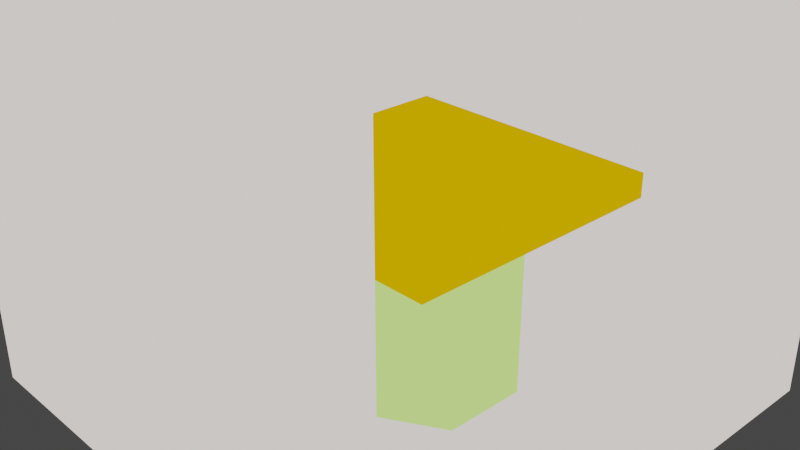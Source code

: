 # Source: exemplocena.blend  (saved by Blender 3.3.6; exported with 4.5.12 LTS)
import bpy
from mathutils import Matrix  # noqa: F401  (used for matrix-valued properties, if any)

bpy.ops.wm.read_factory_settings(use_empty=True)
scene = bpy.context.scene
scene.name = 'Scene'

# ---- collections
col_collection = bpy.data.collections.new('Collection'); scene.collection.children.link(col_collection)

# ---- materials (node trees are filled in below, after node groups)
mat_vtxcolor = bpy.data.materials.new('Vtxcolor')
mat_vtxcolor.use_transparent_shadow = False

# ---- material node trees
mat_vtxcolor.use_nodes = True; mat_vtxcolor.node_tree.nodes.clear()
_N = mat_vtxcolor.node_tree.nodes; _L = mat_vtxcolor.node_tree.links
n0 = _N.new('ShaderNodeOutputMaterial'); n0.name = 'Material Output'; n0.location = (300, 300)
n1 = _N.new('ShaderNodeEmission'); n1.name = 'Emission'; n1.location = (10, 300)
n2 = _N.new('ShaderNodeVertexColor'); n2.name = 'Color Attribute'; n2.location = (-180, 275)
_L.new(n1.outputs[0], n0.inputs[0])
_L.new(n2.outputs[0], n1.inputs[0])
n0.is_active_output = True

# ---- world
world_world = bpy.data.worlds.new('World'); scene.world = world_world
world_world.use_nodes = True; world_world.node_tree.nodes.clear()
_N = world_world.node_tree.nodes; _L = world_world.node_tree.links
n0 = _N.new('ShaderNodeOutputWorld'); n0.name = 'World Output'; n0.location = (300, 300)
n1 = _N.new('ShaderNodeBackground'); n1.name = 'Background'; n1.location = (10, 300)
n1.inputs[0].default_value = (0.05088, 0.05088, 0.05088, 1.0)
_L.new(n1.outputs[0], n0.inputs[0])
n0.is_active_output = True
world_world.color = (0.05088, 0.05088, 0.05088)
world_world.use_sun_shadow = False
world_world.sun_shadow_jitter_overblur = 0.0

# ---- cameras
cam_camera = bpy.data.cameras.new('Camera')
cam_camera.clip_end = 100.0
cam_camera.ortho_scale = 7.314

# ---- lights
light_light = bpy.data.lights.new('Light', 'POINT')
light_light.transmission_factor = 0.0
light_light.energy = 1000.0
light_light.shadow_soft_size = 0.1
light_light.shadow_maximum_resolution = 0.006
light_light.use_absolute_resolution = True

# ---- meshes
me_cube = bpy.data.meshes.new('Cube')
me_cube.from_pydata([(1.0, 1.0, 1.0), (1.0, 1.0, -1.0), (1.0, -1.0, 1.0), (1.0, -1.0, -1.0), (-1.0, 1.0, 1.0), (-1.0, 1.0, -1.0), (-1.0, -1.0, 1.0), (-1.0, -1.0, -1.0), (1.0, 1.0, 0.6951), (1.0, 1.0, 0.3618), (1.0, 1.0, 0.02842), (1.0, 1.0, -0.3049), (1.0, 1.0, -0.6382), (-1.0, -1.0, -0.6382), (-1.0, -1.0, -0.3049), (-1.0, -1.0, 0.02842), (-1.0, -1.0, 0.3618), (-1.0, -1.0, 0.6951), (1.0, -1.0, 0.6951), (1.0, -1.0, 0.3618), (1.0, -1.0, 0.02842), (1.0, -1.0, -0.3049), (1.0, -1.0, -0.6382), (-1.0, 1.0, 0.6951), (-1.0, 1.0, 0.3618), (-1.0, 1.0, 0.02842), (-1.0, 1.0, -0.3049), (-1.0, 1.0, -0.6382), (0.6667, 1.0, -1.0), (0.3333, 1.0, -1.0), (-2.98e-08, 1.0, -1.0), (-0.3333, 1.0, -1.0), (-0.6667, 1.0, -1.0), (0.6667, -1.0, 1.0), (0.3333, -1.0, 1.0), (-2.98e-08, -1.0, 1.0), (-0.3333, -1.0, 1.0), (-0.6667, -1.0, 1.0), (-0.6667, -1.0, -1.0), (-0.3333, -1.0, -1.0), (2.98e-08, -1.0, -1.0), (0.3333, -1.0, -1.0), (0.6667, -1.0, -1.0), (-0.6667, 1.0, 1.0), (-0.3333, 1.0, 1.0), (2.98e-08, 1.0, 1.0), (0.3333, 1.0, 1.0), (0.6667, 1.0, 1.0), (0.6667, 1.0, -0.6382), (0.3333, 1.0, -0.6382), (-2.98e-08, 1.0, -0.6382), (-0.3333, 1.0, -0.6382), (-0.6667, 1.0, -0.6382), (0.6667, 1.0, -0.3049), (0.3333, 1.0, -0.3049), (-2.98e-08, 1.0, -0.3049), (-0.3333, 1.0, -0.3049), (-0.6667, 1.0, -0.3049), (0.6667, 1.0, 0.02842), (0.3333, 1.0, 0.02842), (-2.98e-08, 1.0, 0.02842), (-0.3333, 1.0, 0.02842), (-0.6667, 1.0, 0.02842), (0.6667, 1.0, 0.3618), (0.3333, 1.0, 0.3618), (-2.98e-08, 1.0, 0.3618), (-0.3333, 1.0, 0.3618), (-0.6667, 1.0, 0.3618), (0.6667, 1.0, 0.6951), (0.3333, 1.0, 0.6951), (-2.98e-08, 1.0, 0.6951), (-0.3333, 1.0, 0.6951), (-0.6667, 1.0, 0.6951), (-0.6667, -1.0, -0.6382), (-0.3333, -1.0, -0.6382), (2.98e-08, -1.0, -0.6382), (0.3333, -1.0, -0.6382), (0.6667, -1.0, -0.6382), (-0.6667, -1.0, -0.3049), (-0.3333, -1.0, -0.3049), (2.98e-08, -1.0, -0.3049), (0.3333, -1.0, -0.3049), (0.6667, -1.0, -0.3049), (-0.6667, -1.0, 0.02842), (-0.3333, -1.0, 0.02842), (2.98e-08, -1.0, 0.02842), (0.3333, -1.0, 0.02842), (0.6667, -1.0, 0.02842), (-0.6667, -1.0, 0.3618), (-0.3333, -1.0, 0.3618), (2.98e-08, -1.0, 0.3618), (0.3333, -1.0, 0.3618), (0.6667, -1.0, 0.3618), (-0.6667, -1.0, 0.6951), (-0.3333, -1.0, 0.6951), (2.98e-08, -1.0, 0.6951), (0.3333, -1.0, 0.6951), (0.6667, -1.0, 0.6951), (-1.0, 0.6566, -1.0), (-1.0, 0.3233, -1.0), (-1.0, -0.01008, -1.0), (-1.0, -0.3434, -1.0), (-1.0, -0.6767, -1.0), (1.0, 0.6566, 1.0), (1.0, 0.3233, 1.0), (1.0, -0.01008, 1.0), (1.0, -0.3434, 1.0), (1.0, -0.6767, 1.0), (-1.0, -0.6767, 1.0), (-1.0, -0.3434, 1.0), (-1.0, -0.01008, 1.0), (-1.0, 0.3233, 1.0), (-1.0, 0.6566, 1.0), (1.0, -0.6767, -1.0), (1.0, -0.3434, -1.0), (1.0, -0.01008, -1.0), (1.0, 0.3233, -1.0), (1.0, 0.6566, -1.0), (-1.0, 0.6566, -0.6382), (-1.0, 0.3233, -0.6382), (-1.0, -0.01008, -0.6382), (-1.0, -0.3434, -0.6382), (-1.0, -0.6767, -0.6382), (-1.0, 0.6566, -0.3049), (-1.0, 0.3233, -0.3049), (-1.0, -0.01008, -0.3049), (-1.0, -0.3434, -0.3049), (-1.0, -0.6767, -0.3049), (-1.0, 0.6566, 0.02842), (-1.0, 0.3233, 0.02842), (-1.0, -0.01008, 0.02842), (-1.0, -0.3434, 0.02842), (-1.0, -0.6767, 0.02842), (-1.0, 0.6566, 0.3618), (-1.0, 0.3233, 0.3618), (-1.0, -0.01008, 0.3618), (-1.0, -0.3434, 0.3618), (-1.0, -0.6767, 0.3618), (-1.0, 0.6566, 0.6951), (-1.0, 0.3233, 0.6951), (-1.0, -0.01008, 0.6951), (-1.0, -0.3434, 0.6951), (-1.0, -0.6767, 0.6951), (-0.6667, -0.6767, -1.0), (-0.6667, -0.3434, -1.0), (-0.6667, -0.01008, -1.0), (-0.6667, 0.3233, -1.0), (-0.6667, 0.6566, -1.0), (-0.3333, -0.6767, -1.0), (-0.3333, -0.3434, -1.0), (-0.3333, -0.01008, -1.0), (-0.3333, 0.3233, -1.0), (-0.3333, 0.6566, -1.0), (2.017e-08, -0.6767, -1.0), (1.023e-08, -0.3434, -1.0), (3.004e-10, -0.01008, -1.0), (-9.634e-09, 0.3233, -1.0), (-1.957e-08, 0.6566, -1.0), (0.3333, -0.6767, -1.0), (0.3333, -0.3434, -1.0), (0.3333, -0.01008, -1.0), (0.3333, 0.3233, -1.0), (0.3333, 0.6566, -1.0), (0.6667, -0.6767, -1.0), (0.6667, -0.3434, -1.0), (0.6667, -0.01008, -1.0), (0.6667, 0.3233, -1.0), (0.6667, 0.6566, -1.0), (0.6667, -0.6767, 1.0), (0.6667, -0.3434, 1.0), (0.6667, -0.01008, 1.0), (0.6667, 0.3233, 1.0), (0.6667, 0.6566, 1.0), (0.3333, -0.6767, 1.0), (0.3333, -0.3434, 1.0), (0.3333, -0.01008, 1.0), (0.3333, 0.3233, 1.0), (0.3333, 0.6566, 1.0), (-2.017e-08, -0.6767, 1.0), (-1.023e-08, -0.3434, 1.0), (-3.004e-10, -0.01008, 1.0), (9.634e-09, 0.3233, 1.0), (1.957e-08, 0.6566, 1.0), (-0.3333, -0.6767, 1.0), (-0.3333, -0.3434, 1.0), (-0.3333, -0.01008, 1.0), (-0.3333, 0.3233, 1.0), (-0.3333, 0.6566, 1.0), (-0.6667, -0.6767, 1.0), (-0.6667, -0.3434, 1.0), (-0.6667, -0.01008, 1.0), (-0.6667, 0.3233, 1.0), (-0.6667, 0.6566, 1.0)], [], [(188, 37, 6, 108), (93, 17, 6, 37), (138, 23, 4, 112), (163, 42, 3, 113), (68, 8, 0, 47), (28, 1, 12, 48), (48, 12, 11, 53), (53, 11, 10, 58), (58, 10, 9, 63), (63, 9, 8, 68), (98, 5, 27, 118), (118, 27, 26, 123), (123, 26, 25, 128), (128, 25, 24, 133), (133, 24, 23, 138), (38, 7, 13, 73), (73, 13, 14, 78), (78, 14, 15, 83), (83, 15, 16, 88), (88, 16, 17, 93), (19, 92, 97, 18), (92, 91, 96, 97), (91, 90, 95, 96), (90, 89, 94, 95), (89, 88, 93, 94), (20, 87, 92, 19), (87, 86, 91, 92), (86, 85, 90, 91), (85, 84, 89, 90), (84, 83, 88, 89), (21, 82, 87, 20), (82, 81, 86, 87), (81, 80, 85, 86), (80, 79, 84, 85), (79, 78, 83, 84), (22, 77, 82, 21), (77, 76, 81, 82), (76, 75, 80, 81), (75, 74, 79, 80), (74, 73, 78, 79), (3, 42, 77, 22), (42, 41, 76, 77), (41, 40, 75, 76), (40, 39, 74, 75), (39, 38, 73, 74), (24, 67, 72, 23), (67, 66, 71, 72), (66, 65, 70, 71), (65, 64, 69, 70), (64, 63, 68, 69), (25, 62, 67, 24), (62, 61, 66, 67), (61, 60, 65, 66), (60, 59, 64, 65), (59, 58, 63, 64), (26, 57, 62, 25), (57, 56, 61, 62), (56, 55, 60, 61), (55, 54, 59, 60), (54, 53, 58, 59), (27, 52, 57, 26), (52, 51, 56, 57), (51, 50, 55, 56), (50, 49, 54, 55), (49, 48, 53, 54), (5, 32, 52, 27), (32, 31, 51, 52), (31, 30, 50, 51), (30, 29, 49, 50), (29, 28, 48, 49), (23, 72, 43, 4), (72, 71, 44, 43), (71, 70, 45, 44), (70, 69, 46, 45), (69, 68, 47, 46), (102, 7, 38, 143), (143, 38, 39, 148), (148, 39, 40, 153), (153, 40, 41, 158), (158, 41, 42, 163), (18, 97, 33, 2), (97, 96, 34, 33), (96, 95, 35, 34), (95, 94, 36, 35), (94, 93, 37, 36), (107, 2, 33, 168), (168, 33, 34, 173), (173, 34, 35, 178), (178, 35, 36, 183), (183, 36, 37, 188), (44, 187, 192, 43), (187, 186, 191, 192), (186, 185, 190, 191), (185, 184, 189, 190), (184, 183, 188, 189), (45, 182, 187, 44), (182, 181, 186, 187), (181, 180, 185, 186), (180, 179, 184, 185), (179, 178, 183, 184), (46, 177, 182, 45), (177, 176, 181, 182), (176, 175, 180, 181), (175, 174, 179, 180), (174, 173, 178, 179), (47, 172, 177, 46), (172, 171, 176, 177), (171, 170, 175, 176), (170, 169, 174, 175), (169, 168, 173, 174), (0, 103, 172, 47), (103, 104, 171, 172), (104, 105, 170, 171), (105, 106, 169, 170), (106, 107, 168, 169), (29, 162, 167, 28), (162, 161, 166, 167), (161, 160, 165, 166), (160, 159, 164, 165), (159, 158, 163, 164), (30, 157, 162, 29), (157, 156, 161, 162), (156, 155, 160, 161), (155, 154, 159, 160), (154, 153, 158, 159), (31, 152, 157, 30), (152, 151, 156, 157), (151, 150, 155, 156), (150, 149, 154, 155), (149, 148, 153, 154), (32, 147, 152, 31), (147, 146, 151, 152), (146, 145, 150, 151), (145, 144, 149, 150), (144, 143, 148, 149), (5, 98, 147, 32), (98, 99, 146, 147), (99, 100, 145, 146), (100, 101, 144, 145), (101, 102, 143, 144), (16, 137, 142, 17), (137, 136, 141, 142), (136, 135, 140, 141), (135, 134, 139, 140), (134, 133, 138, 139), (15, 132, 137, 16), (132, 131, 136, 137), (131, 130, 135, 136), (130, 129, 134, 135), (129, 128, 133, 134), (14, 127, 132, 15), (127, 126, 131, 132), (126, 125, 130, 131), (125, 124, 129, 130), (124, 123, 128, 129), (13, 122, 127, 14), (122, 121, 126, 127), (121, 120, 125, 126), (120, 119, 124, 125), (119, 118, 123, 124), (7, 102, 122, 13), (102, 101, 121, 122), (101, 100, 120, 121), (100, 99, 119, 120), (99, 98, 118, 119), (28, 167, 117, 1), (167, 166, 116, 117), (166, 165, 115, 116), (165, 164, 114, 115), (164, 163, 113, 114), (17, 142, 108, 6), (142, 141, 109, 108), (141, 140, 110, 109), (140, 139, 111, 110), (139, 138, 112, 111), (43, 192, 112, 4), (192, 191, 111, 112), (191, 190, 110, 111), (190, 189, 109, 110), (189, 188, 108, 109)])
_uv = me_cube.uv_layers.new(name='UVMap')
_uv.uv.foreach_set('vector', [0.8333, 0.7096, 0.8333, 0.75, 0.875, 0.75, 0.875, 0.7096, 0.5869, 0.9583, 0.5869, 1.0, 0.625, 1.0, 0.625, 0.9583, 0.5869, 0.2071, 0.5869, 0.25, 0.625, 0.25, 0.625, 0.2071, 0.3333, 0.7096, 0.3333, 0.75, 0.375, 0.75, 0.375, 0.7096, 0.5869, 0.4583, 0.5869, 0.5, 0.625, 0.5, 0.625, 0.4583, 0.375, 0.4583, 0.375, 0.5, 0.4202, 0.5, 0.4202, 0.4583, 0.4202, 0.4583, 0.4202, 0.5, 0.4619, 0.5, 0.4619, 0.4583, 0.4619, 0.4583, 0.4619, 0.5, 0.5036, 0.5, 0.5036, 0.4583, 0.5036, 0.4583, 0.5036, 0.5, 0.5452, 0.5, 0.5452, 0.4583, 0.5452, 0.4583, 0.5452, 0.5, 0.5869, 0.5, 0.5869, 0.4583, 0.375, 0.2071, 0.375, 0.25, 0.4202, 0.25, 0.4202, 0.2071, 0.4202, 0.2071, 0.4202, 0.25, 0.4619, 0.25, 0.4619, 0.2071, 0.4619, 0.2071, 0.4619, 0.25, 0.5036, 0.25, 0.5036, 0.2071, 0.5036, 0.2071, 0.5036, 0.25, 0.5452, 0.25, 0.5452, 0.2071, 0.5452, 0.2071, 0.5452, 0.25, 0.5869, 0.25, 0.5869, 0.2071, 0.375, 0.9583, 0.375, 1.0, 0.4202, 1.0, 0.4202, 0.9583, 0.4202, 0.9583, 0.4202, 1.0, 0.4619, 1.0, 0.4619, 0.9583, 0.4619, 0.9583, 0.4619, 1.0, 0.5036, 1.0, 0.5036, 0.9583, 0.5036, 0.9583, 0.5036, 1.0, 0.5452, 1.0, 0.5452, 0.9583, 0.5452, 0.9583, 0.5452, 1.0, 0.5869, 1.0, 0.5869, 0.9583, 0.5452, 0.75, 0.5452, 0.7917, 0.5869, 0.7917, 0.5869, 0.75, 0.5452, 0.7917, 0.5452, 0.8333, 0.5869, 0.8333, 0.5869, 0.7917, 0.5452, 0.8333, 0.5452, 0.875, 0.5869, 0.875, 0.5869, 0.8333, 0.5452, 0.875, 0.5452, 0.9167, 0.5869, 0.9167, 0.5869, 0.875, 0.5452, 0.9167, 0.5452, 0.9583, 0.5869, 0.9583, 0.5869, 0.9167, 0.5036, 0.75, 0.5036, 0.7917, 0.5452, 0.7917, 0.5452, 0.75, 0.5036, 0.7917, 0.5036, 0.8333, 0.5452, 0.8333, 0.5452, 0.7917, 0.5036, 0.8333, 0.5036, 0.875, 0.5452, 0.875, 0.5452, 0.8333, 0.5036, 0.875, 0.5036, 0.9167, 0.5452, 0.9167, 0.5452, 0.875, 0.5036, 0.9167, 0.5036, 0.9583, 0.5452, 0.9583, 0.5452, 0.9167, 0.4619, 0.75, 0.4619, 0.7917, 0.5036, 0.7917, 0.5036, 0.75, 0.4619, 0.7917, 0.4619, 0.8333, 0.5036, 0.8333, 0.5036, 0.7917, 0.4619, 0.8333, 0.4619, 0.875, 0.5036, 0.875, 0.5036, 0.8333, 0.4619, 0.875, 0.4619, 0.9167, 0.5036, 0.9167, 0.5036, 0.875, 0.4619, 0.9167, 0.4619, 0.9583, 0.5036, 0.9583, 0.5036, 0.9167, 0.4202, 0.75, 0.4202, 0.7917, 0.4619, 0.7917, 0.4619, 0.75, 0.4202, 0.7917, 0.4202, 0.8333, 0.4619, 0.8333, 0.4619, 0.7917, 0.4202, 0.8333, 0.4202, 0.875, 0.4619, 0.875, 0.4619, 0.8333, 0.4202, 0.875, 0.4202, 0.9167, 0.4619, 0.9167, 0.4619, 0.875, 0.4202, 0.9167, 0.4202, 0.9583, 0.4619, 0.9583, 0.4619, 0.9167, 0.375, 0.75, 0.375, 0.7917, 0.4202, 0.7917, 0.4202, 0.75, 0.375, 0.7917, 0.375, 0.8333, 0.4202, 0.8333, 0.4202, 0.7917, 0.375, 0.8333, 0.375, 0.875, 0.4202, 0.875, 0.4202, 0.8333, 0.375, 0.875, 0.375, 0.9167, 0.4202, 0.9167, 0.4202, 0.875, 0.375, 0.9167, 0.375, 0.9583, 0.4202, 0.9583, 0.4202, 0.9167, 0.5452, 0.25, 0.5452, 0.2917, 0.5869, 0.2917, 0.5869, 0.25, 0.5452, 0.2917, 0.5452, 0.3333, 0.5869, 0.3333, 0.5869, 0.2917, 0.5452, 0.3333, 0.5452, 0.375, 0.5869, 0.375, 0.5869, 0.3333, 0.5452, 0.375, 0.5452, 0.4167, 0.5869, 0.4167, 0.5869, 0.375, 0.5452, 0.4167, 0.5452, 0.4583, 0.5869, 0.4583, 0.5869, 0.4167, 0.5036, 0.25, 0.5036, 0.2917, 0.5452, 0.2917, 0.5452, 0.25, 0.5036, 0.2917, 0.5036, 0.3333, 0.5452, 0.3333, 0.5452, 0.2917, 0.5036, 0.3333, 0.5036, 0.375, 0.5452, 0.375, 0.5452, 0.3333, 0.5036, 0.375, 0.5036, 0.4167, 0.5452, 0.4167, 0.5452, 0.375, 0.5036, 0.4167, 0.5036, 0.4583, 0.5452, 0.4583, 0.5452, 0.4167, 0.4619, 0.25, 0.4619, 0.2917, 0.5036, 0.2917, 0.5036, 0.25, 0.4619, 0.2917, 0.4619, 0.3333, 0.5036, 0.3333, 0.5036, 0.2917, 0.4619, 0.3333, 0.4619, 0.375, 0.5036, 0.375, 0.5036, 0.3333, 0.4619, 0.375, 0.4619, 0.4167, 0.5036, 0.4167, 0.5036, 0.375, 0.4619, 0.4167, 0.4619, 0.4583, 0.5036, 0.4583, 0.5036, 0.4167, 0.4202, 0.25, 0.4202, 0.2917, 0.4619, 0.2917, 0.4619, 0.25, 0.4202, 0.2917, 0.4202, 0.3333, 0.4619, 0.3333, 0.4619, 0.2917, 0.4202, 0.3333, 0.4202, 0.375, 0.4619, 0.375, 0.4619, 0.3333, 0.4202, 0.375, 0.4202, 0.4167, 0.4619, 0.4167, 0.4619, 0.375, 0.4202, 0.4167, 0.4202, 0.4583, 0.4619, 0.4583, 0.4619, 0.4167, 0.375, 0.25, 0.375, 0.2917, 0.4202, 0.2917, 0.4202, 0.25, 0.375, 0.2917, 0.375, 0.3333, 0.4202, 0.3333, 0.4202, 0.2917, 0.375, 0.3333, 0.375, 0.375, 0.4202, 0.375, 0.4202, 0.3333, 0.375, 0.375, 0.375, 0.4167, 0.4202, 0.4167, 0.4202, 0.375, 0.375, 0.4167, 0.375, 0.4583, 0.4202, 0.4583, 0.4202, 0.4167, 0.5869, 0.25, 0.5869, 0.2917, 0.625, 0.2917, 0.625, 0.25, 0.5869, 0.2917, 0.5869, 0.3333, 0.625, 0.3333, 0.625, 0.2917, 0.5869, 0.3333, 0.5869, 0.375, 0.625, 0.375, 0.625, 0.3333, 0.5869, 0.375, 0.5869, 0.4167, 0.625, 0.4167, 0.625, 0.375, 0.5869, 0.4167, 0.5869, 0.4583, 0.625, 0.4583, 0.625, 0.4167, 0.125, 0.7096, 0.125, 0.75, 0.1667, 0.75, 0.1667, 0.7096, 0.1667, 0.7096, 0.1667, 0.75, 0.2083, 0.75, 0.2083, 0.7096, 0.2083, 0.7096, 0.2083, 0.75, 0.25, 0.75, 0.25, 0.7096, 0.25, 0.7096, 0.25, 0.75, 0.2917, 0.75, 0.2917, 0.7096, 0.2917, 0.7096, 0.2917, 0.75, 0.3333, 0.75, 0.3333, 0.7096, 0.5869, 0.75, 0.5869, 0.7917, 0.625, 0.7917, 0.625, 0.75, 0.5869, 0.7917, 0.5869, 0.8333, 0.625, 0.8333, 0.625, 0.7917, 0.5869, 0.8333, 0.5869, 0.875, 0.625, 0.875, 0.625, 0.8333, 0.5869, 0.875, 0.5869, 0.9167, 0.625, 0.9167, 0.625, 0.875, 0.5869, 0.9167, 0.5869, 0.9583, 0.625, 0.9583, 0.625, 0.9167, 0.625, 0.7096, 0.625, 0.75, 0.6667, 0.75, 0.6667, 0.7096, 0.6667, 0.7096, 0.6667, 0.75, 0.7083, 0.75, 0.7083, 0.7096, 0.7083, 0.7096, 0.7083, 0.75, 0.75, 0.75, 0.75, 0.7096, 0.75, 0.7096, 0.75, 0.75, 0.7917, 0.75, 0.7917, 0.7096, 0.7917, 0.7096, 0.7917, 0.75, 0.8333, 0.75, 0.8333, 0.7096, 0.7917, 0.5, 0.7917, 0.5429, 0.8333, 0.5429, 0.8333, 0.5, 0.7917, 0.5429, 0.7917, 0.5846, 0.8333, 0.5846, 0.8333, 0.5429, 0.7917, 0.5846, 0.7917, 0.6263, 0.8333, 0.6263, 0.8333, 0.5846, 0.7917, 0.6263, 0.7917, 0.6679, 0.8333, 0.6679, 0.8333, 0.6263, 0.7917, 0.6679, 0.7917, 0.7096, 0.8333, 0.7096, 0.8333, 0.6679, 0.75, 0.5, 0.75, 0.5429, 0.7917, 0.5429, 0.7917, 0.5, 0.75, 0.5429, 0.75, 0.5846, 0.7917, 0.5846, 0.7917, 0.5429, 0.75, 0.5846, 0.75, 0.6263, 0.7917, 0.6263, 0.7917, 0.5846, 0.75, 0.6263, 0.75, 0.6679, 0.7917, 0.6679, 0.7917, 0.6263, 0.75, 0.6679, 0.75, 0.7096, 0.7917, 0.7096, 0.7917, 0.6679, 0.7083, 0.5, 0.7083, 0.5429, 0.75, 0.5429, 0.75, 0.5, 0.7083, 0.5429, 0.7083, 0.5846, 0.75, 0.5846, 0.75, 0.5429, 0.7083, 0.5846, 0.7083, 0.6263, 0.75, 0.6263, 0.75, 0.5846, 0.7083, 0.6263, 0.7083, 0.6679, 0.75, 0.6679, 0.75, 0.6263, 0.7083, 0.6679, 0.7083, 0.7096, 0.75, 0.7096, 0.75, 0.6679, 0.6667, 0.5, 0.6667, 0.5429, 0.7083, 0.5429, 0.7083, 0.5, 0.6667, 0.5429, 0.6667, 0.5846, 0.7083, 0.5846, 0.7083, 0.5429, 0.6667, 0.5846, 0.6667, 0.6263, 0.7083, 0.6263, 0.7083, 0.5846, 0.6667, 0.6263, 0.6667, 0.6679, 0.7083, 0.6679, 0.7083, 0.6263, 0.6667, 0.6679, 0.6667, 0.7096, 0.7083, 0.7096, 0.7083, 0.6679, 0.625, 0.5, 0.625, 0.5429, 0.6667, 0.5429, 0.6667, 0.5, 0.625, 0.5429, 0.625, 0.5846, 0.6667, 0.5846, 0.6667, 0.5429, 0.625, 0.5846, 0.625, 0.6263, 0.6667, 0.6263, 0.6667, 0.5846, 0.625, 0.6263, 0.625, 0.6679, 0.6667, 0.6679, 0.6667, 0.6263, 0.625, 0.6679, 0.625, 0.7096, 0.6667, 0.7096, 0.6667, 0.6679, 0.2917, 0.5, 0.2917, 0.5429, 0.3333, 0.5429, 0.3333, 0.5, 0.2917, 0.5429, 0.2917, 0.5846, 0.3333, 0.5846, 0.3333, 0.5429, 0.2917, 0.5846, 0.2917, 0.6263, 0.3333, 0.6263, 0.3333, 0.5846, 0.2917, 0.6263, 0.2917, 0.6679, 0.3333, 0.6679, 0.3333, 0.6263, 0.2917, 0.6679, 0.2917, 0.7096, 0.3333, 0.7096, 0.3333, 0.6679, 0.25, 0.5, 0.25, 0.5429, 0.2917, 0.5429, 0.2917, 0.5, 0.25, 0.5429, 0.25, 0.5846, 0.2917, 0.5846, 0.2917, 0.5429, 0.25, 0.5846, 0.25, 0.6263, 0.2917, 0.6263, 0.2917, 0.5846, 0.25, 0.6263, 0.25, 0.6679, 0.2917, 0.6679, 0.2917, 0.6263, 0.25, 0.6679, 0.25, 0.7096, 0.2917, 0.7096, 0.2917, 0.6679, 0.2083, 0.5, 0.2083, 0.5429, 0.25, 0.5429, 0.25, 0.5, 0.2083, 0.5429, 0.2083, 0.5846, 0.25, 0.5846, 0.25, 0.5429, 0.2083, 0.5846, 0.2083, 0.6263, 0.25, 0.6263, 0.25, 0.5846, 0.2083, 0.6263, 0.2083, 0.6679, 0.25, 0.6679, 0.25, 0.6263, 0.2083, 0.6679, 0.2083, 0.7096, 0.25, 0.7096, 0.25, 0.6679, 0.1667, 0.5, 0.1667, 0.5429, 0.2083, 0.5429, 0.2083, 0.5, 0.1667, 0.5429, 0.1667, 0.5846, 0.2083, 0.5846, 0.2083, 0.5429, 0.1667, 0.5846, 0.1667, 0.6263, 0.2083, 0.6263, 0.2083, 0.5846, 0.1667, 0.6263, 0.1667, 0.6679, 0.2083, 0.6679, 0.2083, 0.6263, 0.1667, 0.6679, 0.1667, 0.7096, 0.2083, 0.7096, 0.2083, 0.6679, 0.125, 0.5, 0.125, 0.5429, 0.1667, 0.5429, 0.1667, 0.5, 0.125, 0.5429, 0.125, 0.5846, 0.1667, 0.5846, 0.1667, 0.5429, 0.125, 0.5846, 0.125, 0.6263, 0.1667, 0.6263, 0.1667, 0.5846, 0.125, 0.6263, 0.125, 0.6679, 0.1667, 0.6679, 0.1667, 0.6263, 0.125, 0.6679, 0.125, 0.7096, 0.1667, 0.7096, 0.1667, 0.6679, 0.5452, 0.0, 0.5452, 0.04041, 0.5869, 0.04041, 0.5869, 0.0, 0.5452, 0.04041, 0.5452, 0.08207, 0.5869, 0.08207, 0.5869, 0.04041, 0.5452, 0.08207, 0.5452, 0.1237, 0.5869, 0.1237, 0.5869, 0.08207, 0.5452, 0.1237, 0.5452, 0.1654, 0.5869, 0.1654, 0.5869, 0.1237, 0.5452, 0.1654, 0.5452, 0.2071, 0.5869, 0.2071, 0.5869, 0.1654, 0.5036, 0.0, 0.5036, 0.04041, 0.5452, 0.04041, 0.5452, 0.0, 0.5036, 0.04041, 0.5036, 0.08207, 0.5452, 0.08207, 0.5452, 0.04041, 0.5036, 0.08207, 0.5036, 0.1237, 0.5452, 0.1237, 0.5452, 0.08207, 0.5036, 0.1237, 0.5036, 0.1654, 0.5452, 0.1654, 0.5452, 0.1237, 0.5036, 0.1654, 0.5036, 0.2071, 0.5452, 0.2071, 0.5452, 0.1654, 0.4619, 0.0, 0.4619, 0.04041, 0.5036, 0.04041, 0.5036, 0.0, 0.4619, 0.04041, 0.4619, 0.08207, 0.5036, 0.08207, 0.5036, 0.04041, 0.4619, 0.08207, 0.4619, 0.1237, 0.5036, 0.1237, 0.5036, 0.08207, 0.4619, 0.1237, 0.4619, 0.1654, 0.5036, 0.1654, 0.5036, 0.1237, 0.4619, 0.1654, 0.4619, 0.2071, 0.5036, 0.2071, 0.5036, 0.1654, 0.4202, 0.0, 0.4202, 0.04041, 0.4619, 0.04041, 0.4619, 0.0, 0.4202, 0.04041, 0.4202, 0.08207, 0.4619, 0.08207, 0.4619, 0.04041, 0.4202, 0.08207, 0.4202, 0.1237, 0.4619, 0.1237, 0.4619, 0.08207, 0.4202, 0.1237, 0.4202, 0.1654, 0.4619, 0.1654, 0.4619, 0.1237, 0.4202, 0.1654, 0.4202, 0.2071, 0.4619, 0.2071, 0.4619, 0.1654, 0.375, 0.0, 0.375, 0.04041, 0.4202, 0.04041, 0.4202, 0.0, 0.375, 0.04041, 0.375, 0.08207, 0.4202, 0.08207, 0.4202, 0.04041, 0.375, 0.08207, 0.375, 0.1237, 0.4202, 0.1237, 0.4202, 0.08207, 0.375, 0.1237, 0.375, 0.1654, 0.4202, 0.1654, 0.4202, 0.1237, 0.375, 0.1654, 0.375, 0.2071, 0.4202, 0.2071, 0.4202, 0.1654, 0.3333, 0.5, 0.3333, 0.5429, 0.375, 0.5429, 0.375, 0.5, 0.3333, 0.5429, 0.3333, 0.5846, 0.375, 0.5846, 0.375, 0.5429, 0.3333, 0.5846, 0.3333, 0.6263, 0.375, 0.6263, 0.375, 0.5846, 0.3333, 0.6263, 0.3333, 0.6679, 0.375, 0.6679, 0.375, 0.6263, 0.3333, 0.6679, 0.3333, 0.7096, 0.375, 0.7096, 0.375, 0.6679, 0.5869, 0.0, 0.5869, 0.04041, 0.625, 0.04041, 0.625, 0.0, 0.5869, 0.04041, 0.5869, 0.08207, 0.625, 0.08207, 0.625, 0.04041, 0.5869, 0.08207, 0.5869, 0.1237, 0.625, 0.1237, 0.625, 0.08207, 0.5869, 0.1237, 0.5869, 0.1654, 0.625, 0.1654, 0.625, 0.1237, 0.5869, 0.1654, 0.5869, 0.2071, 0.625, 0.2071, 0.625, 0.1654, 0.8333, 0.5, 0.8333, 0.5429, 0.875, 0.5429, 0.875, 0.5, 0.8333, 0.5429, 0.8333, 0.5846, 0.875, 0.5846, 0.875, 0.5429, 0.8333, 0.5846, 0.8333, 0.6263, 0.875, 0.6263, 0.875, 0.5846, 0.8333, 0.6263, 0.8333, 0.6679, 0.875, 0.6679, 0.875, 0.6263, 0.8333, 0.6679, 0.8333, 0.7096, 0.875, 0.7096, 0.875, 0.6679])
_ca = me_cube.color_attributes.new('Color', 'BYTE_COLOR', 'CORNER')
_ca.data.foreach_set('color', [0.9047, 0.8148, 0.7605, 1.0, 0.9047, 0.8148, 0.7605, 1.0, 0.9047, 0.8148, 0.7605, 1.0, 0.9047, 0.8148, 0.7605, 1.0, 0.9047, 0.8148, 0.7605, 1.0, 0.9047, 0.8148, 0.7605, 1.0, 0.9047, 0.8148, 0.7605, 1.0, 0.9047, 0.8148, 0.7605, 1.0, 0.9047, 0.8148, 0.7605, 1.0, 0.9047, 0.8148, 0.7605, 1.0, 0.9047, 0.8148, 0.7605, 1.0, 0.9047, 0.8148, 0.7605, 1.0, 0.9047, 0.8148, 0.7605, 1.0, 0.9047, 0.8148, 0.7605, 1.0, 0.9047, 0.8148, 0.7605, 1.0, 0.9047, 0.8148, 0.7605, 1.0, 0.9047, 0.8148, 0.7605, 1.0, 0.9047, 0.8148, 0.7605, 1.0, 0.9047, 0.8148, 0.7605, 1.0, 0.9047, 0.8148, 0.7605, 1.0, 0.9047, 0.8148, 0.7605, 1.0, 0.9047, 0.8148, 0.7605, 1.0, 0.9047, 0.8148, 0.7605, 1.0, 0.9047, 0.8148, 0.7605, 1.0, 0.9047, 0.8148, 0.7605, 1.0, 0.9047, 0.8148, 0.7605, 1.0, 0.9047, 0.8148, 0.7605, 1.0, 0.9047, 0.8148, 0.7605, 1.0, 0.9047, 0.8148, 0.7605, 1.0, 0.9047, 0.8148, 0.7605, 1.0, 0.9047, 0.8148, 0.7605, 1.0, 0.9047, 0.8148, 0.7605, 1.0, 0.9047, 0.8148, 0.7605, 1.0, 0.9047, 0.8148, 0.7605, 1.0, 0.9047, 0.8148, 0.7605, 1.0, 0.9047, 0.8148, 0.7605, 1.0, 0.9047, 0.8148, 0.7605, 1.0, 0.9047, 0.8148, 0.7605, 1.0, 0.9047, 0.8148, 0.7605, 1.0, 0.9047, 0.8148, 0.7605, 1.0, 0.9047, 0.8148, 0.7605, 1.0, 0.9047, 0.8148, 0.7605, 1.0, 0.9047, 0.8148, 0.7605, 1.0, 0.9047, 0.8148, 0.7605, 1.0, 0.9047, 0.8148, 0.7605, 1.0, 0.9047, 0.8148, 0.7605, 1.0, 0.9047, 0.8148, 0.7605, 1.0, 0.9047, 0.8148, 0.7605, 1.0, 0.9047, 0.8148, 0.7605, 1.0, 0.9047, 0.8148, 0.7605, 1.0, 0.9047, 0.8148, 0.7605, 1.0, 0.9047, 0.8148, 0.7605, 1.0, 0.9047, 0.8148, 0.7605, 1.0, 0.9047, 0.8148, 0.7605, 1.0, 0.9047, 0.8148, 0.7605, 1.0, 0.9047, 0.8148, 0.7605, 1.0, 0.9047, 0.8148, 0.7605, 1.0, 0.9047, 0.8148, 0.7605, 1.0, 0.9047, 0.8148, 0.7605, 1.0, 0.9047, 0.8148, 0.7605, 1.0, 0.9047, 0.8148, 0.7605, 1.0, 0.9047, 0.8148, 0.7605, 1.0, 0.9047, 0.8148, 0.7605, 1.0, 0.9047, 0.8148, 0.7605, 1.0, 0.9047, 0.8148, 0.7605, 1.0, 0.9047, 0.8148, 0.7605, 1.0, 0.9047, 0.8148, 0.7605, 1.0, 0.9047, 0.8148, 0.7605, 1.0, 0.9047, 0.8148, 0.7605, 1.0, 0.9047, 0.8148, 0.7605, 1.0, 0.9047, 0.8148, 0.7605, 1.0, 0.9047, 0.8148, 0.7605, 1.0, 0.9047, 0.8148, 0.7605, 1.0, 0.9047, 0.8148, 0.7605, 1.0, 0.9047, 0.8148, 0.7605, 1.0, 0.9047, 0.8148, 0.7605, 1.0, 0.9047, 0.8148, 0.7605, 1.0, 0.9047, 0.8148, 0.7605, 1.0, 0.9047, 0.8148, 0.7605, 1.0, 0.9047, 0.8148, 0.7605, 1.0, 0.9047, 0.8148, 0.7605, 1.0, 0.9047, 0.8148, 0.7605, 1.0, 0.9047, 0.8148, 0.7605, 1.0, 0.9047, 0.8148, 0.7605, 1.0, 0.9047, 0.8148, 0.7605, 1.0, 0.9047, 0.8148, 0.7605, 1.0, 0.9047, 0.8148, 0.7605, 1.0, 0.9047, 0.8148, 0.7605, 1.0, 0.9047, 0.8148, 0.7605, 1.0, 0.9047, 0.8148, 0.7605, 1.0, 0.9047, 0.8148, 0.7605, 1.0, 0.9047, 0.8148, 0.7605, 1.0, 0.9047, 0.8148, 0.7605, 1.0, 0.9047, 0.8148, 0.7605, 1.0, 0.9047, 0.8148, 0.7605, 1.0, 0.9047, 0.8148, 0.7605, 1.0, 0.9047, 0.8148, 0.7605, 1.0, 0.9047, 0.8148, 0.7605, 1.0, 0.9047, 0.8148, 0.7605, 1.0, 0.9047, 0.8148, 0.7605, 1.0, 0.9047, 0.8148, 0.7605, 1.0, 0.9047, 0.8148, 0.7605, 1.0, 0.9047, 0.8148, 0.7605, 1.0, 0.9047, 0.8148, 0.7605, 1.0, 0.9047, 0.8148, 0.7605, 1.0, 0.9047, 0.8148, 0.7605, 1.0, 0.9047, 0.8148, 0.7605, 1.0, 0.9047, 0.8148, 0.7605, 1.0, 0.9047, 0.8148, 0.7605, 1.0, 0.9047, 0.8148, 0.7605, 1.0, 0.9047, 0.8148, 0.7605, 1.0, 0.9047, 0.8148, 0.7605, 1.0, 0.9047, 0.8148, 0.7605, 1.0, 0.9047, 0.8148, 0.7605, 1.0, 0.9047, 0.8148, 0.7605, 1.0, 0.9047, 0.8148, 0.7605, 1.0, 0.9047, 0.8148, 0.7605, 1.0, 0.9047, 0.8148, 0.7605, 1.0, 0.9047, 0.8148, 0.7605, 1.0, 0.9047, 0.8148, 0.7605, 1.0, 0.9047, 0.8148, 0.7605, 1.0, 0.9047, 0.8148, 0.7605, 1.0, 0.9047, 0.8148, 0.7605, 1.0, 0.9047, 0.8148, 0.7605, 1.0, 0.9047, 0.8148, 0.7605, 1.0, 0.9047, 0.8148, 0.7605, 1.0, 0.9047, 0.8148, 0.7605, 1.0, 0.9047, 0.8148, 0.7605, 1.0, 0.9047, 0.8148, 0.7605, 1.0, 0.9047, 0.8148, 0.7605, 1.0, 0.9047, 0.8148, 0.7605, 1.0, 0.9047, 0.8148, 0.7605, 1.0, 0.9047, 0.8148, 0.7605, 1.0, 0.9047, 0.8148, 0.7605, 1.0, 0.9047, 0.8148, 0.7605, 1.0, 0.9047, 0.8148, 0.7605, 1.0, 0.9047, 0.8148, 0.7605, 1.0, 0.9047, 0.8148, 0.7605, 1.0, 0.9047, 0.8148, 0.7605, 1.0, 0.9047, 0.8148, 0.7605, 1.0, 0.9047, 0.8148, 0.7605, 1.0, 0.9047, 0.8148, 0.7605, 1.0, 0.9047, 0.8148, 0.7605, 1.0, 0.9047, 0.8148, 0.7605, 1.0, 0.9047, 0.8148, 0.7605, 1.0, 0.9047, 0.8148, 0.7605, 1.0, 0.9047, 0.8148, 0.7605, 1.0, 0.9047, 0.8148, 0.7605, 1.0, 0.9047, 0.8148, 0.7605, 1.0, 0.9047, 0.8148, 0.7605, 1.0, 0.9047, 0.8148, 0.7605, 1.0, 0.9047, 0.8148, 0.7605, 1.0, 0.9047, 0.8148, 0.7605, 1.0, 0.9047, 0.8148, 0.7605, 1.0, 0.9047, 0.8148, 0.7605, 1.0, 0.9047, 0.8148, 0.7605, 1.0, 0.9047, 0.8148, 0.7605, 1.0, 0.9047, 0.8148, 0.7605, 1.0, 0.9047, 0.8148, 0.7605, 1.0, 0.9047, 0.8148, 0.7605, 1.0, 0.9047, 0.8148, 0.7605, 1.0, 0.9047, 0.8148, 0.7605, 1.0, 0.9047, 0.8148, 0.7605, 1.0, 0.9047, 0.8148, 0.7605, 1.0, 0.9047, 0.8148, 0.7605, 1.0, 0.9047, 0.8148, 0.7605, 1.0, 0.9047, 0.8148, 0.7605, 1.0, 0.9047, 0.8148, 0.7605, 1.0, 0.9047, 0.8148, 0.7605, 1.0, 0.9047, 0.8148, 0.7605, 1.0, 0.9047, 0.8148, 0.7605, 1.0, 0.9047, 0.8148, 0.7605, 1.0, 0.9047, 0.8148, 0.7605, 1.0, 0.9047, 0.8148, 0.7605, 1.0, 0.9047, 0.8148, 0.7605, 1.0, 0.9047, 0.8148, 0.7605, 1.0, 0.9047, 0.8148, 0.7605, 1.0, 0.9047, 0.8148, 0.7605, 1.0, 0.9047, 0.8148, 0.7605, 1.0, 0.9047, 0.8148, 0.7605, 1.0, 0.9047, 0.8148, 0.7605, 1.0, 0.9047, 0.8148, 0.7605, 1.0, 0.9047, 0.8148, 0.7605, 1.0, 0.9047, 0.8148, 0.7605, 1.0, 0.9047, 0.8148, 0.7605, 1.0, 0.9047, 0.8148, 0.7605, 1.0, 0.9047, 0.8148, 0.7605, 1.0, 0.9047, 0.8148, 0.7605, 1.0, 0.9047, 0.8148, 0.7605, 1.0, 0.9047, 0.8148, 0.7605, 1.0, 0.9047, 0.8148, 0.7605, 1.0, 0.9047, 0.8148, 0.7605, 1.0, 0.9047, 0.8148, 0.7605, 1.0, 0.9047, 0.8148, 0.7605, 1.0, 0.9047, 0.8148, 0.7605, 1.0, 0.9047, 0.8148, 0.7605, 1.0, 0.9047, 0.8148, 0.7605, 1.0, 0.9047, 0.8148, 0.7605, 1.0, 0.9047, 0.8148, 0.7605, 1.0, 0.9047, 0.8148, 0.7605, 1.0, 0.9047, 0.8148, 0.7605, 1.0, 0.9047, 0.8148, 0.7605, 1.0, 0.9047, 0.8148, 0.7605, 1.0, 0.9047, 0.8148, 0.7605, 1.0, 0.9047, 0.8148, 0.7605, 1.0, 0.9047, 0.8148, 0.7605, 1.0, 0.9047, 0.8148, 0.7605, 1.0, 0.9047, 0.8148, 0.7605, 1.0, 0.9047, 0.8148, 0.7605, 1.0, 0.9047, 0.8148, 0.7605, 1.0, 0.9047, 0.8148, 0.7605, 1.0, 0.9047, 0.8148, 0.7605, 1.0, 0.9047, 0.8148, 0.7605, 1.0, 0.9047, 0.8148, 0.7605, 1.0, 0.9047, 0.8148, 0.7605, 1.0, 0.9047, 0.8148, 0.7605, 1.0, 0.9047, 0.8148, 0.7605, 1.0, 0.9047, 0.8148, 0.7605, 1.0, 0.9047, 0.8148, 0.7605, 1.0, 0.9047, 0.8148, 0.7605, 1.0, 0.9047, 0.8148, 0.7605, 1.0, 0.9047, 0.8148, 0.7605, 1.0, 0.9047, 0.8148, 0.7605, 1.0, 0.9047, 0.8148, 0.7605, 1.0, 0.9047, 0.8148, 0.7605, 1.0, 0.9047, 0.8148, 0.7605, 1.0, 0.9047, 0.8148, 0.7605, 1.0, 0.9047, 0.8148, 0.7605, 1.0, 0.9047, 0.8148, 0.7605, 1.0, 0.9047, 0.8148, 0.7605, 1.0, 0.9047, 0.8148, 0.7605, 1.0, 0.9047, 0.8148, 0.7605, 1.0, 0.9047, 0.8148, 0.7605, 1.0, 0.9047, 0.8148, 0.7605, 1.0, 0.9047, 0.8148, 0.7605, 1.0, 0.9047, 0.8148, 0.7605, 1.0, 0.9047, 0.8148, 0.7605, 1.0, 0.9047, 0.8148, 0.7605, 1.0, 0.9047, 0.8148, 0.7605, 1.0, 0.9047, 0.8148, 0.7605, 1.0, 0.9047, 0.8148, 0.7605, 1.0, 0.9047, 0.8148, 0.7605, 1.0, 0.9047, 0.8148, 0.7605, 1.0, 0.9047, 0.8148, 0.7605, 1.0, 0.9047, 0.8148, 0.7605, 1.0, 0.9047, 0.8148, 0.7605, 1.0, 0.9047, 0.8148, 0.7605, 1.0, 0.9047, 0.8148, 0.7605, 1.0, 0.9047, 0.8148, 0.7605, 1.0, 0.9047, 0.8148, 0.7605, 1.0, 0.9047, 0.8148, 0.7605, 1.0, 0.9047, 0.8148, 0.7605, 1.0, 0.9047, 0.8148, 0.7605, 1.0, 0.9047, 0.8148, 0.7605, 1.0, 0.9047, 0.8148, 0.7605, 1.0, 0.9047, 0.8148, 0.7605, 1.0, 0.9047, 0.8148, 0.7605, 1.0, 0.9047, 0.8148, 0.7605, 1.0, 0.9047, 0.8148, 0.7605, 1.0, 0.9047, 0.8148, 0.7605, 1.0, 0.9047, 0.8148, 0.7605, 1.0, 0.9047, 0.8148, 0.7605, 1.0, 0.9047, 0.8148, 0.7605, 1.0, 0.9047, 0.8148, 0.7605, 1.0, 0.9047, 0.8148, 0.7605, 1.0, 0.9047, 0.8148, 0.7605, 1.0, 0.9047, 0.8148, 0.7605, 1.0, 0.9047, 0.8148, 0.7605, 1.0, 0.9047, 0.8148, 0.7605, 1.0, 0.9047, 0.8148, 0.7605, 1.0, 0.9047, 0.8148, 0.7605, 1.0, 0.9047, 0.8148, 0.7605, 1.0, 0.9047, 0.8148, 0.7605, 1.0, 0.9047, 0.8148, 0.7605, 1.0, 0.9047, 0.8148, 0.7605, 1.0, 0.9047, 0.8148, 0.7605, 1.0, 0.9047, 0.8148, 0.7605, 1.0, 0.9047, 0.8148, 0.7605, 1.0, 0.9047, 0.8148, 0.7605, 1.0, 0.9047, 0.8148, 0.7605, 1.0, 0.9047, 0.8148, 0.7605, 1.0, 0.9047, 0.8148, 0.7605, 1.0, 0.9047, 0.8148, 0.7605, 1.0, 0.9047, 0.8148, 0.7605, 1.0, 0.9047, 0.8148, 0.7605, 1.0, 0.9047, 0.8148, 0.7605, 1.0, 0.9047, 0.8148, 0.7605, 1.0, 0.9047, 0.8148, 0.7605, 1.0, 0.9047, 0.8148, 0.7605, 1.0, 0.9047, 0.8148, 0.7605, 1.0, 0.9047, 0.8148, 0.7605, 1.0, 0.9047, 0.8148, 0.7605, 1.0, 0.9047, 0.8148, 0.7605, 1.0, 0.9047, 0.8148, 0.7605, 1.0, 0.9047, 0.8148, 0.7605, 1.0, 0.9047, 0.8148, 0.7605, 1.0, 0.9047, 0.8148, 0.7605, 1.0, 0.9047, 0.8148, 0.7605, 1.0, 0.9047, 0.8148, 0.7605, 1.0, 0.9047, 0.8148, 0.7605, 1.0, 0.9047, 0.8148, 0.7605, 1.0, 0.9047, 0.8148, 0.7605, 1.0, 0.9047, 0.8148, 0.7605, 1.0, 0.9047, 0.8148, 0.7605, 1.0, 0.9047, 0.8148, 0.7605, 1.0, 0.9047, 0.8148, 0.7605, 1.0, 0.9047, 0.8148, 0.7605, 1.0, 0.9047, 0.8148, 0.7605, 1.0, 0.9047, 0.8148, 0.7605, 1.0, 0.9047, 0.8148, 0.7605, 1.0, 0.9047, 0.8148, 0.7605, 1.0, 0.9047, 0.8148, 0.7605, 1.0, 0.9047, 0.8148, 0.7605, 1.0, 0.9047, 0.8148, 0.7605, 1.0, 0.9047, 0.8148, 0.7605, 1.0, 0.9047, 0.8148, 0.7605, 1.0, 0.9047, 0.8148, 0.7605, 1.0, 0.9047, 0.8148, 0.7605, 1.0, 0.9047, 0.8148, 0.7605, 1.0, 0.9047, 0.8148, 0.7605, 1.0, 0.9047, 0.8148, 0.7605, 1.0, 0.9047, 0.8148, 0.7605, 1.0, 0.9047, 0.8148, 0.7605, 1.0, 0.9047, 0.8148, 0.7605, 1.0, 0.9047, 0.8148, 0.7605, 1.0, 0.9047, 0.8148, 0.7605, 1.0, 0.9047, 0.8148, 0.7605, 1.0, 0.9047, 0.8148, 0.7605, 1.0, 0.9047, 0.8148, 0.7605, 1.0, 0.9047, 0.8148, 0.7605, 1.0, 0.9047, 0.8148, 0.7605, 1.0, 0.9047, 0.8148, 0.7605, 1.0, 0.9047, 0.8148, 0.7605, 1.0, 0.9047, 0.8148, 0.7605, 1.0, 0.9047, 0.8148, 0.7605, 1.0, 0.9047, 0.8148, 0.7605, 1.0, 0.9047, 0.8148, 0.7605, 1.0, 0.9047, 0.8148, 0.7605, 1.0, 0.9047, 0.8148, 0.7605, 1.0, 0.9047, 0.8148, 0.7605, 1.0, 0.9047, 0.8148, 0.7605, 1.0, 0.9047, 0.8148, 0.7605, 1.0, 0.9047, 0.8148, 0.7605, 1.0, 0.9047, 0.8148, 0.7605, 1.0, 0.9047, 0.8148, 0.7605, 1.0, 0.9047, 0.8148, 0.7605, 1.0, 0.9047, 0.8148, 0.7605, 1.0, 0.9047, 0.8148, 0.7605, 1.0, 0.9047, 0.8148, 0.7605, 1.0, 0.9047, 0.8148, 0.7605, 1.0, 0.9047, 0.8148, 0.7605, 1.0, 0.9047, 0.8148, 0.7605, 1.0, 0.9047, 0.8148, 0.7605, 1.0, 0.9047, 0.8148, 0.7605, 1.0, 0.9047, 0.8148, 0.7605, 1.0, 0.9047, 0.8148, 0.7605, 1.0, 0.9047, 0.8148, 0.7605, 1.0, 0.9047, 0.8148, 0.7605, 1.0, 0.9047, 0.8148, 0.7605, 1.0, 0.9047, 0.8148, 0.7605, 1.0, 0.9047, 0.8148, 0.7605, 1.0, 0.9047, 0.8148, 0.7605, 1.0, 0.9047, 0.8148, 0.7605, 1.0, 0.9047, 0.8148, 0.7605, 1.0, 0.9047, 0.8148, 0.7605, 1.0, 0.9047, 0.8148, 0.7605, 1.0, 0.9047, 0.8148, 0.7605, 1.0, 0.9047, 0.8148, 0.7605, 1.0, 0.9047, 0.8148, 0.7605, 1.0, 0.9047, 0.8148, 0.7605, 1.0, 0.9047, 0.8148, 0.7605, 1.0, 0.9047, 0.8148, 0.7605, 1.0, 0.9047, 0.8148, 0.7605, 1.0, 0.9047, 0.8148, 0.7605, 1.0, 0.9047, 0.8148, 0.7605, 1.0, 0.9047, 0.8148, 0.7605, 1.0, 0.9047, 0.8148, 0.7605, 1.0, 0.9047, 0.8148, 0.7605, 1.0, 0.9047, 0.8148, 0.7605, 1.0, 0.9047, 0.8148, 0.7605, 1.0, 0.9047, 0.8148, 0.7605, 1.0, 0.9047, 0.8148, 0.7605, 1.0, 0.9047, 0.8148, 0.7605, 1.0, 0.9047, 0.8148, 0.7605, 1.0, 0.9047, 0.8148, 0.7605, 1.0, 0.9047, 0.8148, 0.7605, 1.0, 0.9047, 0.8148, 0.7605, 1.0, 0.9047, 0.8148, 0.7605, 1.0, 0.9047, 0.8148, 0.7605, 1.0, 0.9047, 0.8148, 0.7605, 1.0, 0.9047, 0.8148, 0.7605, 1.0, 0.9047, 0.8148, 0.7605, 1.0, 0.9047, 0.8148, 0.7605, 1.0, 0.9047, 0.8148, 0.7605, 1.0, 0.9047, 0.8148, 0.7605, 1.0, 0.9047, 0.8148, 0.7605, 1.0, 0.9047, 0.8148, 0.7605, 1.0, 0.9047, 0.8148, 0.7605, 1.0, 0.9047, 0.8148, 0.7605, 1.0, 0.9047, 0.8148, 0.7605, 1.0, 0.9047, 0.8148, 0.7605, 1.0, 0.9047, 0.8148, 0.7605, 1.0, 0.9047, 0.8148, 0.7605, 1.0, 0.9047, 0.8148, 0.7605, 1.0, 0.9047, 0.8148, 0.7605, 1.0, 0.9047, 0.8148, 0.7605, 1.0, 0.9047, 0.8148, 0.7605, 1.0, 0.9047, 0.8148, 0.7605, 1.0, 0.9047, 0.8148, 0.7605, 1.0, 0.9047, 0.8148, 0.7605, 1.0, 0.9047, 0.8148, 0.7605, 1.0, 0.9047, 0.8148, 0.7605, 1.0, 0.9047, 0.8148, 0.7605, 1.0, 0.9047, 0.8148, 0.7605, 1.0, 0.9047, 0.8148, 0.7605, 1.0, 0.9047, 0.8148, 0.7605, 1.0, 0.9047, 0.8148, 0.7605, 1.0, 0.9047, 0.8148, 0.7605, 1.0, 0.9047, 0.8148, 0.7605, 1.0, 0.9047, 0.8148, 0.7605, 1.0, 0.9047, 0.8148, 0.7605, 1.0, 0.9047, 0.8148, 0.7605, 1.0, 0.9047, 0.8148, 0.7605, 1.0, 0.9047, 0.8148, 0.7605, 1.0, 0.9047, 0.8148, 0.7605, 1.0, 0.9047, 0.8148, 0.7605, 1.0, 0.9047, 0.8148, 0.7605, 1.0, 0.9047, 0.8148, 0.7605, 1.0, 0.9047, 0.8148, 0.7605, 1.0, 0.9047, 0.8148, 0.7605, 1.0, 0.9047, 0.8148, 0.7605, 1.0, 0.9047, 0.8148, 0.7605, 1.0, 0.9047, 0.8148, 0.7605, 1.0, 0.9047, 0.8148, 0.7605, 1.0, 0.9047, 0.8148, 0.7605, 1.0, 0.9047, 0.8148, 0.7605, 1.0, 0.9047, 0.8148, 0.7605, 1.0, 0.9047, 0.8148, 0.7605, 1.0, 0.9047, 0.8148, 0.7605, 1.0, 0.9047, 0.8148, 0.7605, 1.0, 0.9047, 0.8148, 0.7605, 1.0, 0.9047, 0.8148, 0.7605, 1.0, 0.9047, 0.8148, 0.7605, 1.0, 0.9047, 0.8148, 0.7605, 1.0, 0.9047, 0.8148, 0.7605, 1.0, 0.9047, 0.8148, 0.7605, 1.0, 0.9047, 0.8148, 0.7605, 1.0, 0.9047, 0.8148, 0.7605, 1.0, 0.9047, 0.8148, 0.7605, 1.0, 0.9047, 0.8148, 0.7605, 1.0, 0.9047, 0.8148, 0.7605, 1.0, 0.9047, 0.8148, 0.7605, 1.0, 0.9047, 0.8148, 0.7605, 1.0, 0.9047, 0.8148, 0.7605, 1.0, 0.9047, 0.8148, 0.7605, 1.0, 0.9047, 0.8148, 0.7605, 1.0, 0.9047, 0.8148, 0.7605, 1.0, 0.9047, 0.8148, 0.7605, 1.0, 0.9047, 0.8148, 0.7605, 1.0, 0.9047, 0.8148, 0.7605, 1.0, 0.9047, 0.8148, 0.7605, 1.0, 0.9047, 0.8148, 0.7605, 1.0, 0.9047, 0.8148, 0.7605, 1.0, 0.9047, 0.8148, 0.7605, 1.0, 0.9047, 0.8148, 0.7605, 1.0, 0.9047, 0.8148, 0.7605, 1.0, 0.9047, 0.8148, 0.7605, 1.0, 0.9047, 0.8148, 0.7605, 1.0, 0.9047, 0.8148, 0.7605, 1.0, 0.9047, 0.8148, 0.7605, 1.0, 0.9047, 0.8148, 0.7605, 1.0, 0.9047, 0.8148, 0.7605, 1.0, 0.9047, 0.8148, 0.7605, 1.0, 0.9047, 0.8148, 0.7605, 1.0, 0.9047, 0.8148, 0.7605, 1.0, 0.9047, 0.8148, 0.7605, 1.0, 0.9047, 0.8148, 0.7605, 1.0, 0.9047, 0.8148, 0.7605, 1.0, 0.9047, 0.8148, 0.7605, 1.0, 0.9047, 0.8148, 0.7605, 1.0, 0.9047, 0.8148, 0.7605, 1.0, 0.9047, 0.8148, 0.7605, 1.0, 0.9047, 0.8148, 0.7605, 1.0, 0.9047, 0.8148, 0.7605, 1.0, 0.9047, 0.8148, 0.7605, 1.0, 0.9047, 0.8148, 0.7605, 1.0, 0.9047, 0.8148, 0.7605, 1.0, 0.9047, 0.8148, 0.7605, 1.0, 0.9047, 0.8148, 0.7605, 1.0, 0.9047, 0.8148, 0.7605, 1.0, 0.9047, 0.8148, 0.7605, 1.0, 0.9047, 0.8148, 0.7605, 1.0, 0.9047, 0.8148, 0.7605, 1.0, 0.9047, 0.8148, 0.7605, 1.0, 0.9047, 0.8148, 0.7605, 1.0, 0.9047, 0.8148, 0.7605, 1.0, 0.9047, 0.8148, 0.7605, 1.0, 0.9047, 0.8148, 0.7605, 1.0, 0.9047, 0.8148, 0.7605, 1.0, 0.9047, 0.8148, 0.7605, 1.0, 0.9047, 0.8148, 0.7605, 1.0, 0.9047, 0.8148, 0.7605, 1.0, 0.9047, 0.8148, 0.7605, 1.0, 0.9047, 0.8148, 0.7605, 1.0, 0.9047, 0.8148, 0.7605, 1.0, 0.9047, 0.8148, 0.7605, 1.0, 0.9047, 0.8148, 0.7605, 1.0, 0.9047, 0.8148, 0.7605, 1.0, 0.9047, 0.8148, 0.7605, 1.0, 0.9047, 0.8148, 0.7605, 1.0, 0.9047, 0.8148, 0.7605, 1.0, 0.9047, 0.8148, 0.7605, 1.0, 0.9047, 0.8148, 0.7605, 1.0, 0.9047, 0.8148, 0.7605, 1.0, 0.9047, 0.8148, 0.7605, 1.0, 0.9047, 0.8148, 0.7605, 1.0, 0.9047, 0.8148, 0.7605, 1.0, 0.9047, 0.8148, 0.7605, 1.0, 0.9047, 0.8148, 0.7605, 1.0, 0.9047, 0.8148, 0.7605, 1.0, 0.9047, 0.8148, 0.7605, 1.0, 0.9047, 0.8148, 0.7605, 1.0, 0.9047, 0.8148, 0.7605, 1.0, 0.9047, 0.8148, 0.7605, 1.0, 0.9047, 0.8148, 0.7605, 1.0, 0.9047, 0.8148, 0.7605, 1.0, 0.9047, 0.8148, 0.7605, 1.0, 0.9047, 0.8148, 0.7605, 1.0, 0.9047, 0.8148, 0.7605, 1.0, 0.9047, 0.8148, 0.7605, 1.0, 0.9047, 0.8148, 0.7605, 1.0, 0.9047, 0.8148, 0.7605, 1.0, 0.9047, 0.8148, 0.7605, 1.0, 0.9047, 0.8148, 0.7605, 1.0, 0.9047, 0.8148, 0.7605, 1.0, 0.9047, 0.8148, 0.7605, 1.0, 0.9047, 0.8148, 0.7605, 1.0, 0.9047, 0.8148, 0.7605, 1.0, 0.9047, 0.8148, 0.7605, 1.0, 0.9047, 0.8148, 0.7605, 1.0, 0.9047, 0.8148, 0.7605, 1.0, 0.9047, 0.8148, 0.7605, 1.0, 0.9047, 0.8148, 0.7605, 1.0, 0.9047, 0.8148, 0.7605, 1.0, 0.9047, 0.8148, 0.7605, 1.0, 0.9047, 0.8148, 0.7605, 1.0, 0.9047, 0.8148, 0.7605, 1.0, 0.9047, 0.8148, 0.7605, 1.0, 0.9047, 0.8148, 0.7605, 1.0, 0.9047, 0.8148, 0.7605, 1.0, 0.9047, 0.8148, 0.7605, 1.0, 0.9047, 0.8148, 0.7605, 1.0, 0.9047, 0.8148, 0.7605, 1.0, 0.9047, 0.8148, 0.7605, 1.0, 0.9047, 0.8148, 0.7605, 1.0, 0.9047, 0.8148, 0.7605, 1.0, 0.9047, 0.8148, 0.7605, 1.0, 0.9047, 0.8148, 0.7605, 1.0, 0.9047, 0.8148, 0.7605, 1.0, 0.9047, 0.8148, 0.7605, 1.0, 0.9047, 0.8148, 0.7605, 1.0, 0.9047, 0.8148, 0.7605, 1.0, 0.9047, 0.8148, 0.7605, 1.0, 0.9047, 0.8148, 0.7605, 1.0, 0.9047, 0.8148, 0.7605, 1.0, 0.9047, 0.8148, 0.7605, 1.0, 0.9047, 0.8148, 0.7605, 1.0, 0.9047, 0.8148, 0.7605, 1.0, 0.9047, 0.8148, 0.7605, 1.0, 0.9047, 0.8148, 0.7605, 1.0, 0.9047, 0.8148, 0.7605, 1.0, 0.9047, 0.8148, 0.7605, 1.0, 0.9047, 0.8148, 0.7605, 1.0, 0.9047, 0.8148, 0.7605, 1.0, 0.9047, 0.8148, 0.7605, 1.0, 0.9047, 0.8148, 0.7605, 1.0, 0.9047, 0.8148, 0.7605, 1.0, 0.9047, 0.8148, 0.7605, 1.0, 0.9047, 0.8148, 0.7605, 1.0, 0.9047, 0.8148, 0.7605, 1.0, 0.9047, 0.8148, 0.7605, 1.0, 0.9047, 0.8148, 0.7605, 1.0, 0.9047, 0.8148, 0.7605, 1.0, 0.9047, 0.8148, 0.7605, 1.0, 0.9047, 0.8148, 0.7605, 1.0, 0.9047, 0.8148, 0.7605, 1.0, 0.9047, 0.8148, 0.7605, 1.0, 0.9047, 0.8148, 0.7605, 1.0, 0.9047, 0.8148, 0.7605, 1.0, 0.9047, 0.8148, 0.7605, 1.0, 0.9047, 0.8148, 0.7605, 1.0, 0.9047, 0.8148, 0.7605, 1.0, 0.9047, 0.8148, 0.7605, 1.0, 0.9047, 0.8148, 0.7605, 1.0, 0.9047, 0.8148, 0.7605, 1.0, 0.9047, 0.8148, 0.7605, 1.0, 0.9047, 0.8148, 0.7605, 1.0, 0.9047, 0.8148, 0.7605, 1.0, 0.9047, 0.8148, 0.7605, 1.0, 0.9047, 0.8148, 0.7605, 1.0, 0.9047, 0.8148, 0.7605, 1.0, 0.9047, 0.8148, 0.7605, 1.0, 0.9047, 0.8148, 0.7605, 1.0, 0.9047, 0.8148, 0.7605, 1.0, 0.9047, 0.8148, 0.7605, 1.0, 0.9047, 0.8148, 0.7605, 1.0, 0.9047, 0.8148, 0.7605, 1.0, 0.9047, 0.8148, 0.7605, 1.0, 0.9047, 0.8148, 0.7605, 1.0, 0.9047, 0.8148, 0.7605, 1.0, 0.9047, 0.8148, 0.7605, 1.0, 0.9047, 0.8148, 0.7605, 1.0, 0.9047, 0.8148, 0.7605, 1.0, 0.9047, 0.8148, 0.7605, 1.0, 0.9047, 0.8148, 0.7605, 1.0, 0.9047, 0.8148, 0.7605, 1.0, 0.9047, 0.8148, 0.7605, 1.0, 0.9047, 0.8148, 0.7605, 1.0, 0.9047, 0.8148, 0.7605, 1.0, 0.9047, 0.8148, 0.7605, 1.0, 0.9047, 0.8148, 0.7605, 1.0, 0.9047, 0.8148, 0.7605, 1.0, 0.9047, 0.8148, 0.7605, 1.0, 0.9047, 0.8148, 0.7605, 1.0, 0.9047, 0.8148, 0.7605, 1.0, 0.9047, 0.8148, 0.7605, 1.0, 0.9047, 0.8148, 0.7605, 1.0, 0.9047, 0.8148, 0.7605, 1.0, 0.9047, 0.8148, 0.7605, 1.0, 0.9047, 0.8148, 0.7605, 1.0, 0.9047, 0.8148, 0.7605, 1.0, 0.9047, 0.8148, 0.7605, 1.0, 0.9047, 0.8148, 0.7605, 1.0, 0.9047, 0.8148, 0.7605, 1.0, 0.9047, 0.8148, 0.7605, 1.0, 0.9047, 0.8148, 0.7605, 1.0, 0.9047, 0.8148, 0.7605, 1.0, 0.9047, 0.8148, 0.7605, 1.0, 0.9047, 0.8148, 0.7605, 1.0, 0.9047, 0.8148, 0.7605, 1.0, 0.9047, 0.8148, 0.7605, 1.0, 0.9047, 0.8148, 0.7605, 1.0, 0.9047, 0.8148, 0.7605, 1.0, 0.9047, 0.8148, 0.7605, 1.0, 0.9047, 0.8148, 0.7605, 1.0, 0.9047, 0.8148, 0.7605, 1.0, 0.9047, 0.8148, 0.7605, 1.0, 0.9047, 0.8148, 0.7605, 1.0, 0.9047, 0.8148, 0.7605, 1.0, 0.9047, 0.8148, 0.7605, 1.0, 0.9047, 0.8148, 0.7605, 1.0, 0.9047, 0.8148, 0.7605, 1.0, 0.9047, 0.8148, 0.7605, 1.0, 0.9047, 0.8148, 0.7605, 1.0, 0.9047, 0.8148, 0.7605, 1.0, 0.9047, 0.8148, 0.7605, 1.0, 0.9047, 0.8148, 0.7605, 1.0, 0.9047, 0.8148, 0.7605, 1.0, 0.9047, 0.8148, 0.7605, 1.0, 0.9047, 0.8148, 0.7605, 1.0, 0.9047, 0.8148, 0.7605, 1.0, 0.9047, 0.8148, 0.7605, 1.0, 0.9047, 0.8148, 0.7605, 1.0, 0.9047, 0.8148, 0.7605, 1.0, 0.9047, 0.8148, 0.7605, 1.0, 0.9047, 0.8148, 0.7605, 1.0, 0.9047, 0.8148, 0.7605, 1.0, 0.9047, 0.8148, 0.7605, 1.0, 0.9047, 0.8148, 0.7605, 1.0, 0.9047, 0.8148, 0.7605, 1.0, 0.9047, 0.8148, 0.7605, 1.0, 0.9047, 0.8148, 0.7605, 1.0, 0.9047, 0.8148, 0.7605, 1.0, 0.9047, 0.8148, 0.7605, 1.0, 0.9047, 0.8148, 0.7605, 1.0, 0.9047, 0.8148, 0.7605, 1.0, 0.9047, 0.8148, 0.7605, 1.0, 0.9047, 0.8148, 0.7605, 1.0, 0.9047, 0.8148, 0.7605, 1.0, 0.9047, 0.8148, 0.7605, 1.0, 0.9047, 0.8148, 0.7605, 1.0, 0.9047, 0.8148, 0.7605, 1.0, 0.9047, 0.8148, 0.7605, 1.0, 0.9047, 0.8148, 0.7605, 1.0, 0.9047, 0.8148, 0.7605, 1.0, 0.9047, 0.8148, 0.7605, 1.0, 0.9047, 0.8148, 0.7605, 1.0, 0.9047, 0.8148, 0.7605, 1.0, 0.9047, 0.8148, 0.7605, 1.0, 0.9047, 0.8148, 0.7605, 1.0, 0.9047, 0.8148, 0.7605, 1.0, 0.9047, 0.8148, 0.7605, 1.0, 0.9047, 0.8148, 0.7605, 1.0, 0.9047, 0.8148, 0.7605, 1.0, 0.9047, 0.8148, 0.7605, 1.0, 0.9047, 0.8148, 0.7605, 1.0, 0.9047, 0.8148, 0.7605, 1.0, 0.9047, 0.8148, 0.7605, 1.0, 0.9047, 0.8148, 0.7605, 1.0, 0.9047, 0.8148, 0.7605, 1.0, 0.9047, 0.8148, 0.7605, 1.0, 0.9047, 0.8148, 0.7605, 1.0, 0.9047, 0.8148, 0.7605, 1.0, 0.9047, 0.8148, 0.7605, 1.0, 0.9047, 0.8148, 0.7605, 1.0, 0.9047, 0.8148, 0.7605, 1.0, 0.9047, 0.8148, 0.7605, 1.0, 0.9047, 0.8148, 0.7605, 1.0, 0.9047, 0.8148, 0.7605, 1.0, 0.9047, 0.8148, 0.7605, 1.0, 0.9047, 0.8148, 0.7605, 1.0, 0.9047, 0.8148, 0.7605, 1.0, 0.9047, 0.8148, 0.7605, 1.0, 0.9047, 0.8148, 0.7605, 1.0, 0.9047, 0.8148, 0.7605, 1.0, 0.9047, 0.8148, 0.7605, 1.0, 0.9047, 0.8148, 0.7605, 1.0, 0.9047, 0.8148, 0.7605, 1.0, 0.9047, 0.8148, 0.7605, 1.0, 0.9047, 0.8148, 0.7605, 1.0])
me_cube.materials.append(mat_vtxcolor)
me_cube.use_mirror_vertex_groups = False
me_cube.update()
me_cylinder = bpy.data.meshes.new('Cylinder')
me_cylinder.from_pydata([(0.0, 1.0, -1.0), (0.0, 1.0, 1.0), (0.866, 0.5, -1.0), (0.866, 0.5, 1.0), (0.866, -0.5, -1.0), (0.866, -0.5, 1.0), (-8.742e-08, -1.0, -1.0), (-8.742e-08, -1.0, 1.0), (-0.866, -0.5, -1.0), (-0.866, -0.5, 1.0), (-0.866, 0.5, -1.0), (-0.866, 0.5, 1.0), (0.0, 1.0, -0.3995), (0.0, 1.0, 0.2671), (0.866, 0.5, 0.2671), (0.866, 0.5, -0.3995), (0.866, -0.5, 0.2671), (0.866, -0.5, -0.3995), (-8.742e-08, -1.0, 0.2671), (-8.742e-08, -1.0, -0.3995), (-0.866, -0.5, 0.2671), (-0.866, -0.5, -0.3995), (-0.866, 0.5, 0.2671), (-0.866, 0.5, -0.3995)], [], [(13, 1, 3, 14), (14, 3, 5, 16), (16, 5, 7, 18), (18, 7, 9, 20), (3, 1, 11, 9, 7, 5), (20, 9, 11, 22), (22, 11, 1, 13), (0, 2, 4, 6, 8, 10), (10, 23, 12, 0), (23, 22, 13, 12), (8, 21, 23, 10), (21, 20, 22, 23), (6, 19, 21, 8), (19, 18, 20, 21), (4, 17, 19, 6), (17, 16, 18, 19), (2, 15, 17, 4), (15, 14, 16, 17), (0, 12, 15, 2), (12, 13, 14, 15)])
_uv = me_cylinder.uv_layers.new(name='UVMap')
_uv.uv.foreach_set('vector', [1.0, 0.8168, 1.0, 1.0, 0.8333, 1.0, 0.8333, 0.8168, 0.8333, 0.8168, 0.8333, 1.0, 0.6667, 1.0, 0.6667, 0.8168, 0.6667, 0.8168, 0.6667, 1.0, 0.5, 1.0, 0.5, 0.8168, 0.5, 0.8168, 0.5, 1.0, 0.3333, 1.0, 0.3333, 0.8168, 0.4578, 0.37, 0.25, 0.49, 0.04215, 0.37, 0.04215, 0.13, 0.25, 0.01, 0.4578, 0.13, 0.3333, 0.8168, 0.3333, 1.0, 0.1667, 1.0, 0.1667, 0.8168, 0.1667, 0.8168, 0.1667, 1.0, -8.941e-08, 1.0, -8.941e-08, 0.8168, 0.75, 0.49, 0.9578, 0.37, 0.9578, 0.13, 0.75, 0.01, 0.5422, 0.13, 0.5422, 0.37, 0.1667, 0.5, 0.1667, 0.6501, -8.941e-08, 0.6501, -8.941e-08, 0.5, 0.1667, 0.6501, 0.1667, 0.8168, -8.941e-08, 0.8168, -8.941e-08, 0.6501, 0.3333, 0.5, 0.3333, 0.6501, 0.1667, 0.6501, 0.1667, 0.5, 0.3333, 0.6501, 0.3333, 0.8168, 0.1667, 0.8168, 0.1667, 0.6501, 0.5, 0.5, 0.5, 0.6501, 0.3333, 0.6501, 0.3333, 0.5, 0.5, 0.6501, 0.5, 0.8168, 0.3333, 0.8168, 0.3333, 0.6501, 0.6667, 0.5, 0.6667, 0.6501, 0.5, 0.6501, 0.5, 0.5, 0.6667, 0.6501, 0.6667, 0.8168, 0.5, 0.8168, 0.5, 0.6501, 0.8333, 0.5, 0.8333, 0.6501, 0.6667, 0.6501, 0.6667, 0.5, 0.8333, 0.6501, 0.8333, 0.8168, 0.6667, 0.8168, 0.6667, 0.6501, 1.0, 0.5, 1.0, 0.6501, 0.8333, 0.6501, 0.8333, 0.5, 1.0, 0.6501, 1.0, 0.8168, 0.8333, 0.8168, 0.8333, 0.6501])
_ca = me_cylinder.color_attributes.new('Color', 'BYTE_COLOR', 'CORNER')
_ca.data.foreach_set('color', [0.5776, 0.9047, 0.2232, 1.0, 0.5776, 0.9047, 0.2232, 1.0, 0.5776, 0.9047, 0.2232, 1.0, 0.5776, 0.9047, 0.2232, 1.0, 0.5776, 0.9047, 0.2232, 1.0, 0.5776, 0.9047, 0.2232, 1.0, 0.5776, 0.9047, 0.2232, 1.0, 0.5776, 0.9047, 0.2232, 1.0, 0.5776, 0.9047, 0.2232, 1.0, 0.5776, 0.9047, 0.2232, 1.0, 0.5776, 0.9047, 0.2232, 1.0, 0.5776, 0.9047, 0.2232, 1.0, 0.5776, 0.9047, 0.2232, 1.0, 0.5776, 0.9047, 0.2232, 1.0, 0.5776, 0.9047, 0.2232, 1.0, 0.5776, 0.9047, 0.2232, 1.0, 0.5776, 0.9047, 0.2232, 1.0, 0.5776, 0.9047, 0.2232, 1.0, 0.5776, 0.9047, 0.2232, 1.0, 0.5776, 0.9047, 0.2232, 1.0, 0.5776, 0.9047, 0.2232, 1.0, 0.5776, 0.9047, 0.2232, 1.0, 0.5776, 0.9047, 0.2232, 1.0, 0.5776, 0.9047, 0.2232, 1.0, 0.5776, 0.9047, 0.2232, 1.0, 0.5776, 0.9047, 0.2232, 1.0, 0.5776, 0.9047, 0.2232, 1.0, 0.5776, 0.9047, 0.2232, 1.0, 0.5776, 0.9047, 0.2232, 1.0, 0.5776, 0.9047, 0.2232, 1.0, 0.5776, 0.9047, 0.2232, 1.0, 0.5776, 0.9047, 0.2232, 1.0, 0.5776, 0.9047, 0.2232, 1.0, 0.5776, 0.9047, 0.2232, 1.0, 0.5776, 0.9047, 0.2232, 1.0, 0.5776, 0.9047, 0.2232, 1.0, 0.5776, 0.9047, 0.2232, 1.0, 0.5776, 0.9047, 0.2232, 1.0, 0.5776, 0.9047, 0.2232, 1.0, 0.5776, 0.9047, 0.2232, 1.0, 0.5776, 0.9047, 0.2232, 1.0, 0.5776, 0.9047, 0.2232, 1.0, 0.5776, 0.9047, 0.2232, 1.0, 0.5776, 0.9047, 0.2232, 1.0, 0.5776, 0.9047, 0.2232, 1.0, 0.5776, 0.9047, 0.2232, 1.0, 0.5776, 0.9047, 0.2232, 1.0, 0.5776, 0.9047, 0.2232, 1.0, 0.5776, 0.9047, 0.2232, 1.0, 0.5776, 0.9047, 0.2232, 1.0, 0.5776, 0.9047, 0.2232, 1.0, 0.5776, 0.9047, 0.2232, 1.0, 0.5776, 0.9047, 0.2232, 1.0, 0.5776, 0.9047, 0.2232, 1.0, 0.5776, 0.9047, 0.2232, 1.0, 0.5776, 0.9047, 0.2232, 1.0, 0.5776, 0.9047, 0.2232, 1.0, 0.5776, 0.9047, 0.2232, 1.0, 0.5776, 0.9047, 0.2232, 1.0, 0.5776, 0.9047, 0.2232, 1.0, 0.5776, 0.9047, 0.2232, 1.0, 0.5776, 0.9047, 0.2232, 1.0, 0.5776, 0.9047, 0.2232, 1.0, 0.5776, 0.9047, 0.2232, 1.0, 0.5776, 0.9047, 0.2232, 1.0, 0.5776, 0.9047, 0.2232, 1.0, 0.5776, 0.9047, 0.2232, 1.0, 0.5776, 0.9047, 0.2232, 1.0, 0.5776, 0.9047, 0.2232, 1.0, 0.5776, 0.9047, 0.2232, 1.0, 0.5776, 0.9047, 0.2232, 1.0, 0.5776, 0.9047, 0.2232, 1.0, 0.5776, 0.9047, 0.2232, 1.0, 0.5776, 0.9047, 0.2232, 1.0, 0.5776, 0.9047, 0.2232, 1.0, 0.5776, 0.9047, 0.2232, 1.0, 0.5776, 0.9047, 0.2232, 1.0, 0.5776, 0.9047, 0.2232, 1.0, 0.5776, 0.9047, 0.2232, 1.0, 0.5776, 0.9047, 0.2232, 1.0, 0.5776, 0.9047, 0.2232, 1.0, 0.5776, 0.9047, 0.2232, 1.0, 0.5776, 0.9047, 0.2232, 1.0, 0.5776, 0.9047, 0.2232, 1.0])
me_cylinder.materials.append(mat_vtxcolor)
me_cylinder.update()
me_cube_001 = bpy.data.meshes.new('Cube.001')
me_cube_001.from_pydata([(-1.0, -1.0, -1.0), (-1.0, -1.0, 1.0), (-1.0, 1.0, -1.0), (-1.0, 1.0, 1.0), (1.0, -1.0, -1.0), (1.0, -1.0, 1.0), (1.0, 1.0, -1.0), (1.0, 1.0, 1.0)], [], [(0, 1, 3, 2), (2, 3, 7, 6), (6, 7, 5, 4), (4, 5, 1, 0), (2, 6, 4, 0), (7, 3, 1, 5)])
_uv = me_cube_001.uv_layers.new(name='UVMap')
_uv.uv.foreach_set('vector', [0.375, 0.0, 0.625, 0.0, 0.625, 0.25, 0.375, 0.25, 0.375, 0.25, 0.625, 0.25, 0.625, 0.5, 0.375, 0.5, 0.375, 0.5, 0.625, 0.5, 0.625, 0.75, 0.375, 0.75, 0.375, 0.75, 0.625, 0.75, 0.625, 1.0, 0.375, 1.0, 0.125, 0.5, 0.375, 0.5, 0.375, 0.75, 0.125, 0.75, 0.625, 0.5, 0.875, 0.5, 0.875, 0.75, 0.625, 0.75])
_ca = me_cube_001.color_attributes.new('Color', 'BYTE_COLOR', 'CORNER')
_ca.data.foreach_set('color', [0.9047, 0.8632, 0.5333, 1.0, 0.9047, 0.8632, 0.5333, 1.0, 0.9047, 0.8632, 0.5333, 1.0, 0.9047, 0.8632, 0.5333, 1.0, 0.9047, 0.8632, 0.5333, 1.0, 0.9047, 0.8632, 0.5333, 1.0, 0.9047, 0.8632, 0.5333, 1.0, 0.9047, 0.8632, 0.5333, 1.0, 0.9047, 0.8632, 0.5333, 1.0, 0.9047, 0.8632, 0.5333, 1.0, 0.9047, 0.8632, 0.5333, 1.0, 0.9047, 0.8632, 0.5333, 1.0, 0.9047, 0.8632, 0.5333, 1.0, 0.9047, 0.8632, 0.5333, 1.0, 0.9047, 0.8632, 0.5333, 1.0, 0.9047, 0.8632, 0.5333, 1.0, 0.9047, 0.8632, 0.5333, 1.0, 0.9047, 0.8632, 0.5333, 1.0, 0.9047, 0.8632, 0.5333, 1.0, 0.9047, 0.8632, 0.5333, 1.0, 0.9047, 0.8632, 0.5333, 1.0, 0.9047, 0.8632, 0.5333, 1.0, 0.9047, 0.8632, 0.5333, 1.0, 0.9047, 0.8632, 0.5333, 1.0])
me_cube_001.materials.append(mat_vtxcolor)
me_cube_001.update()
me_cube_002 = bpy.data.meshes.new('Cube.002')
me_cube_002.from_pydata([(-1.0, -1.0, -1.0), (-1.0, -1.0, 1.0), (-1.0, 1.0, -1.0), (-1.0, 1.0, 1.0), (1.0, -1.0, -1.0), (1.0, -1.0, 1.0), (1.0, 1.0, -1.0), (1.0, 1.0, 1.0), (-1.0, 0.7721, -1.0), (-1.0, 0.5221, -1.0), (-1.0, 0.2721, -1.0), (-1.0, 0.02212, -1.0), (-1.0, -0.2279, -1.0), (-1.0, -0.4779, -1.0), (-1.0, -0.7279, -1.0), (-1.0, -0.7279, 1.0), (-1.0, -0.4779, 1.0), (-1.0, -0.2279, 1.0), (-1.0, 0.02212, 1.0), (-1.0, 0.2721, 1.0), (-1.0, 0.5221, 1.0), (-1.0, 0.7721, 1.0), (1.0, -0.7279, -1.0), (1.0, -0.4779, -1.0), (1.0, -0.2279, -1.0), (1.0, 0.02212, -1.0), (1.0, 0.2721, -1.0), (1.0, 0.5221, -1.0), (1.0, 0.7721, -1.0), (1.0, 0.7721, 1.0), (1.0, 0.5221, 1.0), (1.0, 0.2721, 1.0), (1.0, 0.02212, 1.0), (1.0, -0.2279, 1.0), (1.0, -0.4779, 1.0), (1.0, -0.7279, 1.0), (0.5631, 1.0, -1.0), (0.1631, 1.0, -1.0), (-0.2369, 1.0, -1.0), (-0.6369, 1.0, -1.0), (-0.6369, 1.0, 1.0), (-0.2369, 1.0, 1.0), (0.1631, 1.0, 1.0), (0.5631, 1.0, 1.0), (-0.6369, -1.0, -1.0), (-0.2369, -1.0, -1.0), (0.1631, -1.0, -1.0), (0.5631, -1.0, -1.0), (0.5631, -1.0, 1.0), (0.1631, -1.0, 1.0), (-0.2369, -1.0, 1.0), (-0.6369, -1.0, 1.0), (-0.6369, 0.7721, 1.0), (-0.2369, 0.7721, 1.0), (0.1631, 0.7721, 1.0), (0.5631, 0.7721, 1.0), (-0.6369, 0.5221, 1.0), (-0.2369, 0.5221, 1.0), (0.1631, 0.5221, 1.0), (0.5631, 0.5221, 1.0), (-0.6369, 0.2721, 1.0), (-0.2369, 0.2721, 1.0), (0.1631, 0.2721, 1.0), (0.5631, 0.2721, 1.0), (-0.6369, 0.02212, 1.0), (-0.2369, 0.02212, 1.0), (0.1631, 0.02212, 1.0), (0.5631, 0.02212, 1.0), (-0.6369, -0.2279, 1.0), (-0.2369, -0.2279, 1.0), (0.1631, -0.2279, 1.0), (0.5631, -0.2279, 1.0), (-0.6369, -0.4779, 1.0), (-0.2369, -0.4779, 1.0), (0.1631, -0.4779, 1.0), (0.5631, -0.4779, 1.0), (-0.6369, -0.7279, 1.0), (-0.2369, -0.7279, 1.0), (0.1631, -0.7279, 1.0), (0.5631, -0.7279, 1.0), (0.5631, 0.7721, -1.0), (0.1631, 0.7721, -1.0), (-0.2369, 0.7721, -1.0), (-0.6369, 0.7721, -1.0), (0.5631, 0.5221, -1.0), (0.1631, 0.5221, -1.0), (-0.2369, 0.5221, -1.0), (-0.6369, 0.5221, -1.0), (0.5631, 0.2721, -1.0), (0.1631, 0.2721, -1.0), (-0.2369, 0.2721, -1.0), (-0.6369, 0.2721, -1.0), (0.5631, 0.02212, -1.0), (0.1631, 0.02212, -1.0), (-0.2369, 0.02212, -1.0), (-0.6369, 0.02212, -1.0), (0.5631, -0.2279, -1.0), (0.1631, -0.2279, -1.0), (-0.2369, -0.2279, -1.0), (-0.6369, -0.2279, -1.0), (0.5631, -0.4779, -1.0), (0.1631, -0.4779, -1.0), (-0.2369, -0.4779, -1.0), (-0.6369, -0.4779, -1.0), (0.5631, -0.7279, -1.0), (0.1631, -0.7279, -1.0), (-0.2369, -0.7279, -1.0), (-0.6369, -0.7279, -1.0)], [], [(8, 21, 3, 2), (36, 43, 7, 6), (22, 35, 5, 4), (44, 51, 1, 0), (104, 22, 4, 47), (76, 15, 1, 51), (40, 3, 21, 52), (52, 21, 20, 56), (56, 20, 19, 60), (60, 19, 18, 64), (64, 18, 17, 68), (68, 17, 16, 72), (72, 16, 15, 76), (36, 6, 28, 80), (80, 28, 27, 84), (84, 27, 26, 88), (88, 26, 25, 92), (92, 25, 24, 96), (96, 24, 23, 100), (100, 23, 22, 104), (6, 7, 29, 28), (28, 29, 30, 27), (27, 30, 31, 26), (26, 31, 32, 25), (25, 32, 33, 24), (24, 33, 34, 23), (23, 34, 35, 22), (0, 1, 15, 14), (14, 15, 16, 13), (13, 16, 17, 12), (12, 17, 18, 11), (11, 18, 19, 10), (10, 19, 20, 9), (9, 20, 21, 8), (13, 103, 107, 14), (103, 102, 106, 107), (102, 101, 105, 106), (101, 100, 104, 105), (12, 99, 103, 13), (99, 98, 102, 103), (98, 97, 101, 102), (97, 96, 100, 101), (11, 95, 99, 12), (95, 94, 98, 99), (94, 93, 97, 98), (93, 92, 96, 97), (10, 91, 95, 11), (91, 90, 94, 95), (90, 89, 93, 94), (89, 88, 92, 93), (9, 87, 91, 10), (87, 86, 90, 91), (86, 85, 89, 90), (85, 84, 88, 89), (8, 83, 87, 9), (83, 82, 86, 87), (82, 81, 85, 86), (81, 80, 84, 85), (2, 39, 83, 8), (39, 38, 82, 83), (38, 37, 81, 82), (37, 36, 80, 81), (34, 75, 79, 35), (75, 74, 78, 79), (74, 73, 77, 78), (73, 72, 76, 77), (33, 71, 75, 34), (71, 70, 74, 75), (70, 69, 73, 74), (69, 68, 72, 73), (32, 67, 71, 33), (67, 66, 70, 71), (66, 65, 69, 70), (65, 64, 68, 69), (31, 63, 67, 32), (63, 62, 66, 67), (62, 61, 65, 66), (61, 60, 64, 65), (30, 59, 63, 31), (59, 58, 62, 63), (58, 57, 61, 62), (57, 56, 60, 61), (29, 55, 59, 30), (55, 54, 58, 59), (54, 53, 57, 58), (53, 52, 56, 57), (7, 43, 55, 29), (43, 42, 54, 55), (42, 41, 53, 54), (41, 40, 52, 53), (35, 79, 48, 5), (79, 78, 49, 48), (78, 77, 50, 49), (77, 76, 51, 50), (14, 107, 44, 0), (107, 106, 45, 44), (106, 105, 46, 45), (105, 104, 47, 46), (4, 5, 48, 47), (47, 48, 49, 46), (46, 49, 50, 45), (45, 50, 51, 44), (2, 3, 40, 39), (39, 40, 41, 38), (38, 41, 42, 37), (37, 42, 43, 36)])
_uv = me_cube_002.uv_layers.new(name='UVMap')
_uv.uv.foreach_set('vector', [0.375, 0.2215, 0.625, 0.2215, 0.625, 0.25, 0.375, 0.25, 0.375, 0.4454, 0.625, 0.4454, 0.625, 0.5, 0.375, 0.5, 0.375, 0.716, 0.625, 0.716, 0.625, 0.75, 0.375, 0.75, 0.375, 0.9546, 0.625, 0.9546, 0.625, 1.0, 0.375, 1.0, 0.3204, 0.716, 0.375, 0.716, 0.375, 0.75, 0.3204, 0.75, 0.8296, 0.716, 0.875, 0.716, 0.875, 0.75, 0.8296, 0.75, 0.8296, 0.5, 0.875, 0.5, 0.875, 0.5285, 0.8296, 0.5285, 0.8296, 0.5285, 0.875, 0.5285, 0.875, 0.5597, 0.8296, 0.5597, 0.8296, 0.5597, 0.875, 0.5597, 0.875, 0.591, 0.8296, 0.591, 0.8296, 0.591, 0.875, 0.591, 0.875, 0.6222, 0.8296, 0.6222, 0.8296, 0.6222, 0.875, 0.6222, 0.875, 0.6535, 0.8296, 0.6535, 0.8296, 0.6535, 0.875, 0.6535, 0.875, 0.6847, 0.8296, 0.6847, 0.8296, 0.6847, 0.875, 0.6847, 0.875, 0.716, 0.8296, 0.716, 0.3204, 0.5, 0.375, 0.5, 0.375, 0.5285, 0.3204, 0.5285, 0.3204, 0.5285, 0.375, 0.5285, 0.375, 0.5597, 0.3204, 0.5597, 0.3204, 0.5597, 0.375, 0.5597, 0.375, 0.591, 0.3204, 0.591, 0.3204, 0.591, 0.375, 0.591, 0.375, 0.6222, 0.3204, 0.6222, 0.3204, 0.6222, 0.375, 0.6222, 0.375, 0.6535, 0.3204, 0.6535, 0.3204, 0.6535, 0.375, 0.6535, 0.375, 0.6847, 0.3204, 0.6847, 0.3204, 0.6847, 0.375, 0.6847, 0.375, 0.716, 0.3204, 0.716, 0.375, 0.5, 0.625, 0.5, 0.625, 0.5285, 0.375, 0.5285, 0.375, 0.5285, 0.625, 0.5285, 0.625, 0.5597, 0.375, 0.5597, 0.375, 0.5597, 0.625, 0.5597, 0.625, 0.591, 0.375, 0.591, 0.375, 0.591, 0.625, 0.591, 0.625, 0.6222, 0.375, 0.6222, 0.375, 0.6222, 0.625, 0.6222, 0.625, 0.6535, 0.375, 0.6535, 0.375, 0.6535, 0.625, 0.6535, 0.625, 0.6847, 0.375, 0.6847, 0.375, 0.6847, 0.625, 0.6847, 0.625, 0.716, 0.375, 0.716, 0.375, 0.0, 0.625, 0.0, 0.625, 0.03401, 0.375, 0.03401, 0.375, 0.03401, 0.625, 0.03401, 0.625, 0.06526, 0.375, 0.06526, 0.375, 0.06526, 0.625, 0.06526, 0.625, 0.09651, 0.375, 0.09651, 0.375, 0.09651, 0.625, 0.09651, 0.625, 0.1278, 0.375, 0.1278, 0.375, 0.1278, 0.625, 0.1278, 0.625, 0.159, 0.375, 0.159, 0.375, 0.159, 0.625, 0.159, 0.625, 0.1903, 0.375, 0.1903, 0.375, 0.1903, 0.625, 0.1903, 0.625, 0.2215, 0.375, 0.2215, 0.125, 0.6847, 0.1704, 0.6847, 0.1704, 0.716, 0.125, 0.716, 0.1704, 0.6847, 0.2204, 0.6847, 0.2204, 0.716, 0.1704, 0.716, 0.2204, 0.6847, 0.2704, 0.6847, 0.2704, 0.716, 0.2204, 0.716, 0.2704, 0.6847, 0.3204, 0.6847, 0.3204, 0.716, 0.2704, 0.716, 0.125, 0.6535, 0.1704, 0.6535, 0.1704, 0.6847, 0.125, 0.6847, 0.1704, 0.6535, 0.2204, 0.6535, 0.2204, 0.6847, 0.1704, 0.6847, 0.2204, 0.6535, 0.2704, 0.6535, 0.2704, 0.6847, 0.2204, 0.6847, 0.2704, 0.6535, 0.3204, 0.6535, 0.3204, 0.6847, 0.2704, 0.6847, 0.125, 0.6222, 0.1704, 0.6222, 0.1704, 0.6535, 0.125, 0.6535, 0.1704, 0.6222, 0.2204, 0.6222, 0.2204, 0.6535, 0.1704, 0.6535, 0.2204, 0.6222, 0.2704, 0.6222, 0.2704, 0.6535, 0.2204, 0.6535, 0.2704, 0.6222, 0.3204, 0.6222, 0.3204, 0.6535, 0.2704, 0.6535, 0.125, 0.591, 0.1704, 0.591, 0.1704, 0.6222, 0.125, 0.6222, 0.1704, 0.591, 0.2204, 0.591, 0.2204, 0.6222, 0.1704, 0.6222, 0.2204, 0.591, 0.2704, 0.591, 0.2704, 0.6222, 0.2204, 0.6222, 0.2704, 0.591, 0.3204, 0.591, 0.3204, 0.6222, 0.2704, 0.6222, 0.125, 0.5597, 0.1704, 0.5597, 0.1704, 0.591, 0.125, 0.591, 0.1704, 0.5597, 0.2204, 0.5597, 0.2204, 0.591, 0.1704, 0.591, 0.2204, 0.5597, 0.2704, 0.5597, 0.2704, 0.591, 0.2204, 0.591, 0.2704, 0.5597, 0.3204, 0.5597, 0.3204, 0.591, 0.2704, 0.591, 0.125, 0.5285, 0.1704, 0.5285, 0.1704, 0.5597, 0.125, 0.5597, 0.1704, 0.5285, 0.2204, 0.5285, 0.2204, 0.5597, 0.1704, 0.5597, 0.2204, 0.5285, 0.2704, 0.5285, 0.2704, 0.5597, 0.2204, 0.5597, 0.2704, 0.5285, 0.3204, 0.5285, 0.3204, 0.5597, 0.2704, 0.5597, 0.125, 0.5, 0.1704, 0.5, 0.1704, 0.5285, 0.125, 0.5285, 0.1704, 0.5, 0.2204, 0.5, 0.2204, 0.5285, 0.1704, 0.5285, 0.2204, 0.5, 0.2704, 0.5, 0.2704, 0.5285, 0.2204, 0.5285, 0.2704, 0.5, 0.3204, 0.5, 0.3204, 0.5285, 0.2704, 0.5285, 0.625, 0.6847, 0.6796, 0.6847, 0.6796, 0.716, 0.625, 0.716, 0.6796, 0.6847, 0.7296, 0.6847, 0.7296, 0.716, 0.6796, 0.716, 0.7296, 0.6847, 0.7796, 0.6847, 0.7796, 0.716, 0.7296, 0.716, 0.7796, 0.6847, 0.8296, 0.6847, 0.8296, 0.716, 0.7796, 0.716, 0.625, 0.6535, 0.6796, 0.6535, 0.6796, 0.6847, 0.625, 0.6847, 0.6796, 0.6535, 0.7296, 0.6535, 0.7296, 0.6847, 0.6796, 0.6847, 0.7296, 0.6535, 0.7796, 0.6535, 0.7796, 0.6847, 0.7296, 0.6847, 0.7796, 0.6535, 0.8296, 0.6535, 0.8296, 0.6847, 0.7796, 0.6847, 0.625, 0.6222, 0.6796, 0.6222, 0.6796, 0.6535, 0.625, 0.6535, 0.6796, 0.6222, 0.7296, 0.6222, 0.7296, 0.6535, 0.6796, 0.6535, 0.7296, 0.6222, 0.7796, 0.6222, 0.7796, 0.6535, 0.7296, 0.6535, 0.7796, 0.6222, 0.8296, 0.6222, 0.8296, 0.6535, 0.7796, 0.6535, 0.625, 0.591, 0.6796, 0.591, 0.6796, 0.6222, 0.625, 0.6222, 0.6796, 0.591, 0.7296, 0.591, 0.7296, 0.6222, 0.6796, 0.6222, 0.7296, 0.591, 0.7796, 0.591, 0.7796, 0.6222, 0.7296, 0.6222, 0.7796, 0.591, 0.8296, 0.591, 0.8296, 0.6222, 0.7796, 0.6222, 0.625, 0.5597, 0.6796, 0.5597, 0.6796, 0.591, 0.625, 0.591, 0.6796, 0.5597, 0.7296, 0.5597, 0.7296, 0.591, 0.6796, 0.591, 0.7296, 0.5597, 0.7796, 0.5597, 0.7796, 0.591, 0.7296, 0.591, 0.7796, 0.5597, 0.8296, 0.5597, 0.8296, 0.591, 0.7796, 0.591, 0.625, 0.5285, 0.6796, 0.5285, 0.6796, 0.5597, 0.625, 0.5597, 0.6796, 0.5285, 0.7296, 0.5285, 0.7296, 0.5597, 0.6796, 0.5597, 0.7296, 0.5285, 0.7796, 0.5285, 0.7796, 0.5597, 0.7296, 0.5597, 0.7796, 0.5285, 0.8296, 0.5285, 0.8296, 0.5597, 0.7796, 0.5597, 0.625, 0.5, 0.6796, 0.5, 0.6796, 0.5285, 0.625, 0.5285, 0.6796, 0.5, 0.7296, 0.5, 0.7296, 0.5285, 0.6796, 0.5285, 0.7296, 0.5, 0.7796, 0.5, 0.7796, 0.5285, 0.7296, 0.5285, 0.7796, 0.5, 0.8296, 0.5, 0.8296, 0.5285, 0.7796, 0.5285, 0.625, 0.716, 0.6796, 0.716, 0.6796, 0.75, 0.625, 0.75, 0.6796, 0.716, 0.7296, 0.716, 0.7296, 0.75, 0.6796, 0.75, 0.7296, 0.716, 0.7796, 0.716, 0.7796, 0.75, 0.7296, 0.75, 0.7796, 0.716, 0.8296, 0.716, 0.8296, 0.75, 0.7796, 0.75, 0.125, 0.716, 0.1704, 0.716, 0.1704, 0.75, 0.125, 0.75, 0.1704, 0.716, 0.2204, 0.716, 0.2204, 0.75, 0.1704, 0.75, 0.2204, 0.716, 0.2704, 0.716, 0.2704, 0.75, 0.2204, 0.75, 0.2704, 0.716, 0.3204, 0.716, 0.3204, 0.75, 0.2704, 0.75, 0.375, 0.75, 0.625, 0.75, 0.625, 0.8046, 0.375, 0.8046, 0.375, 0.8046, 0.625, 0.8046, 0.625, 0.8546, 0.375, 0.8546, 0.375, 0.8546, 0.625, 0.8546, 0.625, 0.9046, 0.375, 0.9046, 0.375, 0.9046, 0.625, 0.9046, 0.625, 0.9546, 0.375, 0.9546, 0.375, 0.25, 0.625, 0.25, 0.625, 0.2954, 0.375, 0.2954, 0.375, 0.2954, 0.625, 0.2954, 0.625, 0.3454, 0.375, 0.3454, 0.375, 0.3454, 0.625, 0.3454, 0.625, 0.3954, 0.375, 0.3954, 0.375, 0.3954, 0.625, 0.3954, 0.625, 0.4454, 0.375, 0.4454])
_ca = me_cube_002.color_attributes.new('Color', 'BYTE_COLOR', 'CORNER')
_ca.data.foreach_set('color', [0.7084, 0.3813, 0.0, 1.0, 0.7084, 0.3813, 0.0, 1.0, 0.7084, 0.3813, 0.0, 1.0, 0.7084, 0.3813, 0.0, 1.0, 0.7084, 0.3813, 0.0, 1.0, 0.7084, 0.3813, 0.0, 1.0, 0.7084, 0.3813, 0.0, 1.0, 0.7084, 0.3813, 0.0, 1.0, 0.7084, 0.3813, 0.0, 1.0, 0.7084, 0.3813, 0.0, 1.0, 0.7084, 0.3813, 0.0, 1.0, 0.7084, 0.3813, 0.0, 1.0, 0.7084, 0.3813, 0.0, 1.0, 0.7084, 0.3813, 0.0, 1.0, 0.7084, 0.3813, 0.0, 1.0, 0.7084, 0.3813, 0.0, 1.0, 0.7084, 0.3813, 0.0, 1.0, 0.7084, 0.3813, 0.0, 1.0, 0.7084, 0.3813, 0.0, 1.0, 0.7084, 0.3813, 0.0, 1.0, 0.7084, 0.3813, 0.0, 1.0, 0.7084, 0.3813, 0.0, 1.0, 0.7084, 0.3813, 0.0, 1.0, 0.7084, 0.3813, 0.0, 1.0, 0.7084, 0.3813, 0.0, 1.0, 0.7084, 0.3813, 0.0, 1.0, 0.7084, 0.3813, 0.0, 1.0, 0.7084, 0.3813, 0.0, 1.0, 0.7084, 0.3813, 0.0, 1.0, 0.7084, 0.3813, 0.0, 1.0, 0.7084, 0.3813, 0.0, 1.0, 0.7084, 0.3813, 0.0, 1.0, 0.7084, 0.3813, 0.0, 1.0, 0.7084, 0.3813, 0.0, 1.0, 0.7084, 0.3813, 0.0, 1.0, 0.7084, 0.3813, 0.0, 1.0, 0.7084, 0.3813, 0.0, 1.0, 0.7084, 0.3813, 0.0, 1.0, 0.7084, 0.3813, 0.0, 1.0, 0.7084, 0.3813, 0.0, 1.0, 0.7084, 0.3813, 0.0, 1.0, 0.7084, 0.3813, 0.0, 1.0, 0.7084, 0.3813, 0.0, 1.0, 0.7084, 0.3813, 0.0, 1.0, 0.7084, 0.3813, 0.0, 1.0, 0.7084, 0.3813, 0.0, 1.0, 0.7084, 0.3813, 0.0, 1.0, 0.7084, 0.3813, 0.0, 1.0, 0.7084, 0.3813, 0.0, 1.0, 0.7084, 0.3813, 0.0, 1.0, 0.7084, 0.3813, 0.0, 1.0, 0.7084, 0.3813, 0.0, 1.0, 0.7084, 0.3813, 0.0, 1.0, 0.7084, 0.3813, 0.0, 1.0, 0.7084, 0.3813, 0.0, 1.0, 0.7084, 0.3813, 0.0, 1.0, 0.7084, 0.3813, 0.0, 1.0, 0.7084, 0.3813, 0.0, 1.0, 0.7084, 0.3813, 0.0, 1.0, 0.7084, 0.3813, 0.0, 1.0, 0.7084, 0.3813, 0.0, 1.0, 0.7084, 0.3813, 0.0, 1.0, 0.7084, 0.3813, 0.0, 1.0, 0.7084, 0.3813, 0.0, 1.0, 0.7084, 0.3813, 0.0, 1.0, 0.7084, 0.3813, 0.0, 1.0, 0.7084, 0.3813, 0.0, 1.0, 0.7084, 0.3813, 0.0, 1.0, 0.7084, 0.3813, 0.0, 1.0, 0.7084, 0.3813, 0.0, 1.0, 0.7084, 0.3813, 0.0, 1.0, 0.7084, 0.3813, 0.0, 1.0, 0.7084, 0.3813, 0.0, 1.0, 0.7084, 0.3813, 0.0, 1.0, 0.7084, 0.3813, 0.0, 1.0, 0.7084, 0.3813, 0.0, 1.0, 0.7084, 0.3813, 0.0, 1.0, 0.7084, 0.3813, 0.0, 1.0, 0.7084, 0.3813, 0.0, 1.0, 0.7084, 0.3813, 0.0, 1.0, 0.7084, 0.3813, 0.0, 1.0, 0.7084, 0.3813, 0.0, 1.0, 0.7084, 0.3813, 0.0, 1.0, 0.7084, 0.3813, 0.0, 1.0, 0.7084, 0.3813, 0.0, 1.0, 0.7084, 0.3813, 0.0, 1.0, 0.7084, 0.3813, 0.0, 1.0, 0.7084, 0.3813, 0.0, 1.0, 0.7084, 0.3813, 0.0, 1.0, 0.7084, 0.3813, 0.0, 1.0, 0.7084, 0.3813, 0.0, 1.0, 0.7084, 0.3813, 0.0, 1.0, 0.7084, 0.3813, 0.0, 1.0, 0.7084, 0.3813, 0.0, 1.0, 0.7084, 0.3813, 0.0, 1.0, 0.7084, 0.3813, 0.0, 1.0, 0.7084, 0.3813, 0.0, 1.0, 0.7084, 0.3813, 0.0, 1.0, 0.7084, 0.3813, 0.0, 1.0, 0.7084, 0.3813, 0.0, 1.0, 0.7084, 0.3813, 0.0, 1.0, 0.7084, 0.3813, 0.0, 1.0, 0.7084, 0.3813, 0.0, 1.0, 0.7084, 0.3813, 0.0, 1.0, 0.7084, 0.3813, 0.0, 1.0, 0.7084, 0.3813, 0.0, 1.0, 0.7084, 0.3813, 0.0, 1.0, 0.7084, 0.3813, 0.0, 1.0, 0.7084, 0.3813, 0.0, 1.0, 0.7084, 0.3813, 0.0, 1.0, 0.7084, 0.3813, 0.0, 1.0, 0.7084, 0.3813, 0.0, 1.0, 0.7084, 0.3813, 0.0, 1.0, 0.7084, 0.3813, 0.0, 1.0, 0.7084, 0.3813, 0.0, 1.0, 0.7084, 0.3813, 0.0, 1.0, 0.7084, 0.3813, 0.0, 1.0, 0.7084, 0.3813, 0.0, 1.0, 0.7084, 0.3813, 0.0, 1.0, 0.7084, 0.3813, 0.0, 1.0, 0.7084, 0.3813, 0.0, 1.0, 0.7084, 0.3813, 0.0, 1.0, 0.7084, 0.3813, 0.0, 1.0, 0.7084, 0.3813, 0.0, 1.0, 0.7084, 0.3813, 0.0, 1.0, 0.7084, 0.3813, 0.0, 1.0, 0.7084, 0.3813, 0.0, 1.0, 0.7084, 0.3813, 0.0, 1.0, 0.7084, 0.3813, 0.0, 1.0, 0.7084, 0.3813, 0.0, 1.0, 0.7084, 0.3813, 0.0, 1.0, 0.7084, 0.3813, 0.0, 1.0, 0.7084, 0.3813, 0.0, 1.0, 0.7084, 0.3813, 0.0, 1.0, 0.7084, 0.3813, 0.0, 1.0, 0.7084, 0.3813, 0.0, 1.0, 0.7084, 0.3813, 0.0, 1.0, 0.7084, 0.3813, 0.0, 1.0, 0.7084, 0.3813, 0.0, 1.0, 0.7084, 0.3813, 0.0, 1.0, 0.7084, 0.3813, 0.0, 1.0, 0.7084, 0.3813, 0.0, 1.0, 0.7084, 0.3813, 0.0, 1.0, 0.7084, 0.3813, 0.0, 1.0, 0.7084, 0.3813, 0.0, 1.0, 0.7084, 0.3813, 0.0, 1.0, 0.7084, 0.3813, 0.0, 1.0, 0.7084, 0.3813, 0.0, 1.0, 0.7084, 0.3813, 0.0, 1.0, 0.7084, 0.3813, 0.0, 1.0, 0.7084, 0.3813, 0.0, 1.0, 0.7084, 0.3813, 0.0, 1.0, 0.7084, 0.3813, 0.0, 1.0, 0.7084, 0.3813, 0.0, 1.0, 0.7084, 0.3813, 0.0, 1.0, 0.7084, 0.3813, 0.0, 1.0, 0.7084, 0.3813, 0.0, 1.0, 0.7084, 0.3813, 0.0, 1.0, 0.7084, 0.3813, 0.0, 1.0, 0.7084, 0.3813, 0.0, 1.0, 0.7084, 0.3813, 0.0, 1.0, 0.7084, 0.3813, 0.0, 1.0, 0.7084, 0.3813, 0.0, 1.0, 0.7084, 0.3813, 0.0, 1.0, 0.7084, 0.3813, 0.0, 1.0, 0.7084, 0.3813, 0.0, 1.0, 0.7084, 0.3813, 0.0, 1.0, 0.7084, 0.3813, 0.0, 1.0, 0.7084, 0.3813, 0.0, 1.0, 0.7084, 0.3813, 0.0, 1.0, 0.7084, 0.3813, 0.0, 1.0, 0.7084, 0.3813, 0.0, 1.0, 0.7084, 0.3813, 0.0, 1.0, 0.7084, 0.3813, 0.0, 1.0, 0.7084, 0.3813, 0.0, 1.0, 0.7084, 0.3813, 0.0, 1.0, 0.7084, 0.3813, 0.0, 1.0, 0.7084, 0.3813, 0.0, 1.0, 0.7084, 0.3813, 0.0, 1.0, 0.7084, 0.3813, 0.0, 1.0, 0.7084, 0.3813, 0.0, 1.0, 0.7084, 0.3813, 0.0, 1.0, 0.7084, 0.3813, 0.0, 1.0, 0.7084, 0.3813, 0.0, 1.0, 0.7084, 0.3813, 0.0, 1.0, 0.7084, 0.3813, 0.0, 1.0, 0.7084, 0.3813, 0.0, 1.0, 0.7084, 0.3813, 0.0, 1.0, 0.7084, 0.3813, 0.0, 1.0, 0.7084, 0.3813, 0.0, 1.0, 0.7084, 0.3813, 0.0, 1.0, 0.7084, 0.3813, 0.0, 1.0, 0.7084, 0.3813, 0.0, 1.0, 0.7084, 0.3813, 0.0, 1.0, 0.7084, 0.3813, 0.0, 1.0, 0.7084, 0.3813, 0.0, 1.0, 0.7084, 0.3813, 0.0, 1.0, 0.7084, 0.3813, 0.0, 1.0, 0.7084, 0.3813, 0.0, 1.0, 0.7084, 0.3813, 0.0, 1.0, 0.7084, 0.3813, 0.0, 1.0, 0.7084, 0.3813, 0.0, 1.0, 0.7084, 0.3813, 0.0, 1.0, 0.7084, 0.3813, 0.0, 1.0, 0.7084, 0.3813, 0.0, 1.0, 0.7084, 0.3813, 0.0, 1.0, 0.7084, 0.3813, 0.0, 1.0, 0.7084, 0.3813, 0.0, 1.0, 0.7084, 0.3813, 0.0, 1.0, 0.7084, 0.3813, 0.0, 1.0, 0.7084, 0.3813, 0.0, 1.0, 0.7084, 0.3813, 0.0, 1.0, 0.7084, 0.3813, 0.0, 1.0, 0.7084, 0.3813, 0.0, 1.0, 0.7084, 0.3813, 0.0, 1.0, 0.7084, 0.3813, 0.0, 1.0, 0.7084, 0.3813, 0.0, 1.0, 0.7084, 0.3813, 0.0, 1.0, 0.7084, 0.3813, 0.0, 1.0, 0.7084, 0.3813, 0.0, 1.0, 0.7084, 0.3813, 0.0, 1.0, 0.7084, 0.3813, 0.0, 1.0, 0.7084, 0.3813, 0.0, 1.0, 0.7084, 0.3813, 0.0, 1.0, 0.7084, 0.3813, 0.0, 1.0, 0.7084, 0.3813, 0.0, 1.0, 0.7084, 0.3813, 0.0, 1.0, 0.7084, 0.3813, 0.0, 1.0, 0.7084, 0.3813, 0.0, 1.0, 0.7084, 0.3813, 0.0, 1.0, 0.7084, 0.3813, 0.0, 1.0, 0.7084, 0.3813, 0.0, 1.0, 0.7084, 0.3813, 0.0, 1.0, 0.7084, 0.3813, 0.0, 1.0, 0.7084, 0.3813, 0.0, 1.0, 0.7084, 0.3813, 0.0, 1.0, 0.7084, 0.3813, 0.0, 1.0, 0.7084, 0.3813, 0.0, 1.0, 0.7084, 0.3813, 0.0, 1.0, 0.7084, 0.3813, 0.0, 1.0, 0.7084, 0.3813, 0.0, 1.0, 0.7084, 0.3813, 0.0, 1.0, 0.7084, 0.3813, 0.0, 1.0, 0.7084, 0.3813, 0.0, 1.0, 0.7084, 0.3813, 0.0, 1.0, 0.7084, 0.3813, 0.0, 1.0, 0.7084, 0.3813, 0.0, 1.0, 0.7084, 0.3813, 0.0, 1.0, 0.7084, 0.3813, 0.0, 1.0, 0.7084, 0.3813, 0.0, 1.0, 0.7084, 0.3813, 0.0, 1.0, 0.7084, 0.3813, 0.0, 1.0, 0.7084, 0.3813, 0.0, 1.0, 0.7084, 0.3813, 0.0, 1.0, 0.7084, 0.3813, 0.0, 1.0, 0.7084, 0.3813, 0.0, 1.0, 0.7084, 0.3813, 0.0, 1.0, 0.7084, 0.3813, 0.0, 1.0, 0.7084, 0.3813, 0.0, 1.0, 0.7084, 0.3813, 0.0, 1.0, 0.7084, 0.3813, 0.0, 1.0, 0.7084, 0.3813, 0.0, 1.0, 0.7084, 0.3813, 0.0, 1.0, 0.7084, 0.3813, 0.0, 1.0, 0.7084, 0.3813, 0.0, 1.0, 0.7084, 0.3813, 0.0, 1.0, 0.7084, 0.3813, 0.0, 1.0, 0.7084, 0.3813, 0.0, 1.0, 0.7084, 0.3813, 0.0, 1.0, 0.7084, 0.3813, 0.0, 1.0, 0.7084, 0.3813, 0.0, 1.0, 0.7084, 0.3813, 0.0, 1.0, 0.7084, 0.3813, 0.0, 1.0, 0.7084, 0.3813, 0.0, 1.0, 0.7084, 0.3813, 0.0, 1.0, 0.7084, 0.3813, 0.0, 1.0, 0.7084, 0.3813, 0.0, 1.0, 0.7084, 0.3813, 0.0, 1.0, 0.7084, 0.3813, 0.0, 1.0, 0.7084, 0.3813, 0.0, 1.0, 0.7084, 0.3813, 0.0, 1.0, 0.7084, 0.3813, 0.0, 1.0, 0.7084, 0.3813, 0.0, 1.0, 0.7084, 0.3813, 0.0, 1.0, 0.7084, 0.3813, 0.0, 1.0, 0.7084, 0.3813, 0.0, 1.0, 0.7084, 0.3813, 0.0, 1.0, 0.7084, 0.3813, 0.0, 1.0, 0.7084, 0.3813, 0.0, 1.0, 0.7084, 0.3813, 0.0, 1.0, 0.7084, 0.3813, 0.0, 1.0, 0.7084, 0.3813, 0.0, 1.0, 0.7084, 0.3813, 0.0, 1.0, 0.7084, 0.3813, 0.0, 1.0, 0.7084, 0.3813, 0.0, 1.0, 0.7084, 0.3813, 0.0, 1.0, 0.7084, 0.3813, 0.0, 1.0, 0.7084, 0.3813, 0.0, 1.0, 0.7084, 0.3813, 0.0, 1.0, 0.7084, 0.3813, 0.0, 1.0, 0.7084, 0.3813, 0.0, 1.0, 0.7084, 0.3813, 0.0, 1.0, 0.7084, 0.3813, 0.0, 1.0, 0.7084, 0.3813, 0.0, 1.0, 0.7084, 0.3813, 0.0, 1.0, 0.7084, 0.3813, 0.0, 1.0, 0.7084, 0.3813, 0.0, 1.0, 0.7084, 0.3813, 0.0, 1.0, 0.7084, 0.3813, 0.0, 1.0, 0.7084, 0.3813, 0.0, 1.0, 0.7084, 0.3813, 0.0, 1.0, 0.7084, 0.3813, 0.0, 1.0, 0.7084, 0.3813, 0.0, 1.0, 0.7084, 0.3813, 0.0, 1.0, 0.7084, 0.3813, 0.0, 1.0, 0.7084, 0.3813, 0.0, 1.0, 0.7084, 0.3813, 0.0, 1.0, 0.7084, 0.3813, 0.0, 1.0, 0.7084, 0.3813, 0.0, 1.0, 0.7084, 0.3813, 0.0, 1.0, 0.7084, 0.3813, 0.0, 1.0, 0.7084, 0.3813, 0.0, 1.0, 0.7084, 0.3813, 0.0, 1.0, 0.7084, 0.3813, 0.0, 1.0, 0.7084, 0.3813, 0.0, 1.0, 0.7084, 0.3813, 0.0, 1.0, 0.7084, 0.3813, 0.0, 1.0, 0.7084, 0.3813, 0.0, 1.0, 0.7084, 0.3813, 0.0, 1.0, 0.7084, 0.3813, 0.0, 1.0, 0.7084, 0.3813, 0.0, 1.0, 0.7084, 0.3813, 0.0, 1.0, 0.7084, 0.3813, 0.0, 1.0, 0.7084, 0.3813, 0.0, 1.0, 0.7084, 0.3813, 0.0, 1.0, 0.7084, 0.3813, 0.0, 1.0, 0.7084, 0.3813, 0.0, 1.0, 0.7084, 0.3813, 0.0, 1.0, 0.7084, 0.3813, 0.0, 1.0, 0.7084, 0.3813, 0.0, 1.0, 0.7084, 0.3813, 0.0, 1.0, 0.7084, 0.3813, 0.0, 1.0, 0.7084, 0.3813, 0.0, 1.0, 0.7084, 0.3813, 0.0, 1.0, 0.7084, 0.3813, 0.0, 1.0, 0.7084, 0.3813, 0.0, 1.0, 0.7084, 0.3813, 0.0, 1.0, 0.7084, 0.3813, 0.0, 1.0, 0.7084, 0.3813, 0.0, 1.0, 0.7084, 0.3813, 0.0, 1.0, 0.7084, 0.3813, 0.0, 1.0, 0.7084, 0.3813, 0.0, 1.0, 0.7084, 0.3813, 0.0, 1.0, 0.7084, 0.3813, 0.0, 1.0, 0.7084, 0.3813, 0.0, 1.0, 0.7084, 0.3813, 0.0, 1.0, 0.7084, 0.3813, 0.0, 1.0, 0.7084, 0.3813, 0.0, 1.0, 0.7084, 0.3813, 0.0, 1.0, 0.7084, 0.3813, 0.0, 1.0, 0.7084, 0.3813, 0.0, 1.0, 0.7084, 0.3813, 0.0, 1.0, 0.7084, 0.3813, 0.0, 1.0, 0.7084, 0.3813, 0.0, 1.0, 0.7084, 0.3813, 0.0, 1.0, 0.7084, 0.3813, 0.0, 1.0, 0.7084, 0.3813, 0.0, 1.0, 0.7084, 0.3813, 0.0, 1.0, 0.7084, 0.3813, 0.0, 1.0, 0.7084, 0.3813, 0.0, 1.0, 0.7084, 0.3813, 0.0, 1.0, 0.7084, 0.3813, 0.0, 1.0, 0.7084, 0.3813, 0.0, 1.0, 0.7084, 0.3813, 0.0, 1.0, 0.7084, 0.3813, 0.0, 1.0, 0.7084, 0.3813, 0.0, 1.0, 0.7084, 0.3813, 0.0, 1.0, 0.7084, 0.3813, 0.0, 1.0, 0.7084, 0.3813, 0.0, 1.0, 0.7084, 0.3813, 0.0, 1.0, 0.7084, 0.3813, 0.0, 1.0, 0.7084, 0.3813, 0.0, 1.0, 0.7084, 0.3813, 0.0, 1.0, 0.7084, 0.3813, 0.0, 1.0, 0.7084, 0.3813, 0.0, 1.0, 0.7084, 0.3813, 0.0, 1.0, 0.7084, 0.3813, 0.0, 1.0, 0.7084, 0.3813, 0.0, 1.0, 0.7084, 0.3813, 0.0, 1.0, 0.7084, 0.3813, 0.0, 1.0, 0.7084, 0.3813, 0.0, 1.0, 0.7084, 0.3813, 0.0, 1.0, 0.7084, 0.3813, 0.0, 1.0, 0.7084, 0.3813, 0.0, 1.0, 0.7084, 0.3813, 0.0, 1.0, 0.7084, 0.3813, 0.0, 1.0, 0.7084, 0.3813, 0.0, 1.0, 0.7084, 0.3813, 0.0, 1.0, 0.7084, 0.3813, 0.0, 1.0, 0.7084, 0.3813, 0.0, 1.0, 0.7084, 0.3813, 0.0, 1.0, 0.7084, 0.3813, 0.0, 1.0, 0.7084, 0.3813, 0.0, 1.0, 0.7084, 0.3813, 0.0, 1.0, 0.7084, 0.3813, 0.0, 1.0, 0.7084, 0.3813, 0.0, 1.0, 0.7084, 0.3813, 0.0, 1.0, 0.7084, 0.3813, 0.0, 1.0, 0.7084, 0.3813, 0.0, 1.0, 0.7084, 0.3813, 0.0, 1.0, 0.7084, 0.3813, 0.0, 1.0, 0.7084, 0.3813, 0.0, 1.0, 0.7084, 0.3813, 0.0, 1.0, 0.7084, 0.3813, 0.0, 1.0, 0.7084, 0.3813, 0.0, 1.0, 0.7084, 0.3813, 0.0, 1.0, 0.7084, 0.3813, 0.0, 1.0, 0.7084, 0.3813, 0.0, 1.0, 0.7084, 0.3813, 0.0, 1.0, 0.7084, 0.3813, 0.0, 1.0, 0.7084, 0.3813, 0.0, 1.0, 0.7084, 0.3813, 0.0, 1.0, 0.7084, 0.3813, 0.0, 1.0, 0.7084, 0.3813, 0.0, 1.0])
me_cube_002.materials.append(mat_vtxcolor)
me_cube_002.update()

# ---- objects
ob_cube = bpy.data.objects.new('Cube', me_cube)
ob_light = bpy.data.objects.new('Light', light_light)
ob_camera = bpy.data.objects.new('Camera', cam_camera)
ob_cylinder = bpy.data.objects.new('Cylinder', me_cylinder)
ob_cube_001 = bpy.data.objects.new('Cube.001', me_cube_001)
ob_cube_002 = bpy.data.objects.new('Cube.002', me_cube_002)

# ---- transforms, parenting, visibility, modifiers, constraints
ob_cube.location = (0.0, -0.02454, 1.0)
ob_cube.scale = (3.0, 3.0, 3.0)
ob_cube.lock_rotations_4d = False
ob_cube.empty_display_type = 'ARROWS'
ob_cube.lineart.crease_threshold = 0.0
ob_light.location = (-0.4572, -2.26, 2.489)
ob_light.rotation_euler = (0.6503, 0.05522, 1.866)
ob_light.lock_rotations_4d = False
ob_light.empty_display_type = 'ARROWS'
ob_light.color = (0.0, 0.0, 0.0, 0.0)
ob_light.lineart.crease_threshold = 0.0
ob_camera.location = (7.359, -6.926, 4.958)
ob_camera.rotation_euler = (1.109, 0.0, 0.8149)
ob_camera.lock_rotations_4d = False
ob_camera.empty_display_type = 'ARROWS'
ob_camera.color = (0.0, 0.0, 0.0, 0.0)
ob_camera.display_type = 'WIRE'
ob_camera.lineart.crease_threshold = 0.0
ob_cylinder.location = (0.1576, 0.2751, -0.9667)
ob_cube_001.location = (-0.4412, -2.297, 2.503)
ob_cube_001.scale = (0.3195, 0.3195, 0.3195)
ob_cube_002.location = (-0.01589, 0.3723, 0.2801)
ob_cube_002.scale = (-1.567, -1.567, -0.141)

# ---- collection membership
col_collection.objects.link(ob_cube)
col_collection.objects.link(ob_light)
col_collection.objects.link(ob_camera)
col_collection.objects.link(ob_cylinder)
col_collection.objects.link(ob_cube_001)
col_collection.objects.link(ob_cube_002)

# ---- scene / render settings (as saved in the file)
scene.camera = ob_camera
scene.frame_start = 1; scene.frame_end = 250; scene.frame_set(2)
scene.render.engine = 'BLENDER_EEVEE_NEXT'
scene.cycles.sampling_pattern = 'TABULATED_SOBOL'
scene.cycles.use_light_tree = False
scene.view_settings.view_transform = 'Filmic'
bpy.context.view_layer.update()
